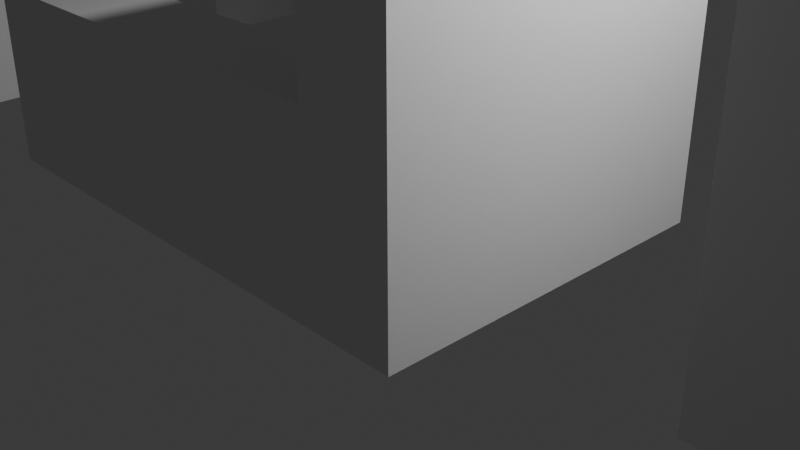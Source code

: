 # Source: YektaDemirci_Lab902.blend  (saved by Blender 4.0.36; exported with 4.5.12 LTS)
import bpy
from mathutils import Matrix  # noqa: F401  (used for matrix-valued properties, if any)

bpy.ops.wm.read_factory_settings(use_empty=True)
scene = bpy.context.scene
scene.name = 'Scene'

# ---- collections
col_collection = bpy.data.collections.new('Collection'); scene.collection.children.link(col_collection)

# ---- materials (node trees are filled in below, after node groups)
mat_material = bpy.data.materials.new('Material')
mat_material.alpha_threshold = 0.0
mat_material.use_transparent_shadow = False
mat_material.roughness = 0.5
mat_material.line_color = (0.0, 0.0, 0.0, 1.0)

# ---- material node trees
mat_material.use_nodes = True; mat_material.node_tree.nodes.clear()
_N = mat_material.node_tree.nodes; _L = mat_material.node_tree.links
n0 = _N.new('ShaderNodeOutputMaterial'); n0.name = 'Material Output'; n0.location = (300, 300)
n1 = _N.new('ShaderNodeBsdfPrincipled'); n1.name = 'Principled BSDF'; n1.location = (10, 300)
n1.inputs[3].default_value = 1.45
_L.new(n1.outputs[0], n0.inputs[0])
n0.is_active_output = True

# ---- world
world_world = bpy.data.worlds.new('World'); scene.world = world_world
world_world.use_nodes = True; world_world.node_tree.nodes.clear()
_N = world_world.node_tree.nodes; _L = world_world.node_tree.links
n0 = _N.new('ShaderNodeOutputWorld'); n0.name = 'World Output'; n0.location = (300, 300)
n1 = _N.new('ShaderNodeBackground'); n1.name = 'Background'; n1.location = (10, 300)
n1.inputs[0].default_value = (0.05088, 0.05088, 0.05088, 1.0)
_L.new(n1.outputs[0], n0.inputs[0])
n0.is_active_output = True
world_world.color = (0.05088, 0.05088, 0.05088)
world_world.use_sun_shadow = False
world_world.sun_shadow_jitter_overblur = 0.0

# ---- cameras
cam_camera = bpy.data.cameras.new('Camera')
cam_camera.clip_end = 100.0
cam_camera.ortho_scale = 7.314

# ---- lights
light_light = bpy.data.lights.new('Light', 'POINT')
light_light.transmission_factor = 0.0
light_light.use_soft_falloff = False
light_light.energy = 1000.0
light_light.shadow_soft_size = 0.1
light_light.shadow_maximum_resolution = 0.006
light_light.use_absolute_resolution = True

# ---- meshes
me_cube = bpy.data.meshes.new('Cube')
me_cube.from_pydata([(11.0, 2.0, 0.0), (15.0, 2.0, 1.0), (11.0, 4.0, 0.0), (15.0, 2.0, 0.0), (13.0, 2.0, 0.0), (15.0, 4.0, 0.0), (13.0, 4.0, 0.0), (15.0, 4.0, 1.0), (11.0, 2.0, 1.0), (11.0, 4.0, 1.0), (13.0, 4.0, 1.0), (13.0, 2.0, 1.0), (9.0, 4.0, 0.0), (9.0, 2.0, 0.0), (9.0, 4.0, 1.0), (9.0, 2.0, 1.0), (16.0, 2.0, 0.0), (16.0, 4.0, 0.0), (8.0, 4.0, 0.0), (8.0, 2.0, 0.0), (15.0, 2.0, -1.0), (15.0, 4.0, -1.0), (16.0, 2.0, -1.0), (16.0, 4.0, -1.0), (9.0, 4.0, -1.0), (9.0, 2.0, -1.0), (8.0, 4.0, -1.0), (8.0, 2.0, -1.0), (15.0, -1.0, 0.0), (16.0, 2.0, 0.5), (16.0, 4.0, 0.5), (8.0, 4.0, 0.5), (8.0, 2.0, 0.5), (11.0, 6.0, 0.0), (15.0, 6.0, 0.0), (13.0, 6.0, 0.0), (15.0, 6.0, 1.0), (11.0, 6.0, 1.0), (13.0, 6.0, 1.0), (9.0, 6.0, 0.0), (16.0, 6.0, 0.0), (8.0, 6.0, 0.0), (15.0, 6.0, -1.0), (16.0, 6.0, -1.0), (9.0, 6.0, -1.0), (8.0, 6.0, -1.0), (11.0, 6.0, 0.5), (13.0, 6.0, 0.5), (15.0, 6.0, 0.5), (9.0, 6.0, 0.5), (8.0, 6.0, 0.5), (9.0, -1.0, 0.0), (16.0, -1.0, 0.0), (8.0, -1.0, 0.0), (15.0, -1.0, 0.5), (9.0, -1.0, 0.5), (8.0, -1.0, 0.5), (15.0, -1.0, 1.0), (9.0, 6.0, 1.0), (9.0, -1.0, 1.0), (13.0, 2.0, 2.5), (12.5, 2.0, 3.0), (11.5, 2.0, 3.0), (11.0, 2.0, 2.5), (12.5, 4.0, 3.0), (13.0, 4.0, 2.5), (11.0, 4.0, 2.5), (11.5, 4.0, 3.0), (15.5, 6.0, 1.0), (16.0, 6.0, 0.5), (16.0, -1.0, 0.5), (15.5, -1.0, 1.0), (8.5, 6.0, 1.0), (8.5, -1.0, 1.0)], [(0, 8), (4, 11)], [(4, 6, 5, 3), (3, 5, 21, 20), (2, 6, 4, 0), (10, 11, 1, 7), (24, 26, 45, 44), (2, 0, 13, 12), (2, 12, 39, 33), (8, 9, 14, 15), (23, 21, 42, 43), (12, 13, 25, 24), (30, 17, 40, 69), (20, 21, 23, 22), (16, 3, 20, 22), (17, 16, 22, 23), (18, 31, 50, 41), (24, 25, 27, 26), (17, 23, 43, 40), (19, 18, 26, 27), (13, 19, 27, 25), (11, 10, 65, 60), (61, 64, 67, 62), (10, 9, 66, 67, 64, 65), (9, 8, 63, 66), (26, 18, 41, 45), (19, 32, 31, 18), (17, 30, 29, 16), (16, 29, 70, 52), (32, 19, 53, 56), (12, 24, 44, 39), (10, 7, 36, 38), (47, 38, 36, 48), (46, 37, 38, 47), (46, 33, 39, 49), (54, 48, 69, 70), (49, 39, 41, 50), (34, 40, 43, 42), (41, 39, 44, 45), (56, 55, 59, 73), (34, 48, 69, 40), (37, 46, 49, 58), (33, 46, 47, 35), (35, 47, 48, 34), (9, 10, 38, 37), (21, 5, 34, 42), (5, 6, 35, 34), (14, 9, 37, 58), (6, 2, 33, 35), (55, 49, 50, 56), (54, 28, 52, 70), (54, 48, 3, 28), (51, 55, 56, 53), (49, 55, 51, 13), (4, 3, 1, 11, 8, 15, 13, 0), (3, 16, 52, 28), (19, 13, 51, 53), (54, 70, 71, 57), (69, 48, 36, 68), (48, 54, 57, 36), (72, 73, 59, 58), (55, 49, 58, 59), (64, 61, 60, 65), (62, 67, 66, 63), (8, 11, 60, 61, 62, 63), (68, 71, 70, 69), (68, 36, 57, 71), (50, 56, 73, 72), (49, 50, 72, 58)])
_uv = me_cube.uv_layers.new(name='UVMap')
_uv.uv.foreach_set('vector', [0.375, 0.75, 0.375, 0.5, 0.375, 0.5, 0.375, 0.75, 0.375, 0.75, 0.375, 0.5, 0.375, 0.5, 0.375, 0.75, 0.125, 0.5, 0.375, 0.5, 0.375, 0.75, 0.125, 0.75, 0.5, 0.5, 0.5, 0.75, 0.5, 0.75, 0.5, 0.5, 0.125, 0.5, 0.125, 0.5, 0.125, 0.5, 0.125, 0.5, 0.125, 0.5, 0.125, 0.75, 0.125, 0.75, 0.125, 0.5, 0.125, 0.5, 0.125, 0.5, 0.125, 0.5, 0.125, 0.5, 0.5, 0.0, 0.5, 0.25, 0.5, 0.25, 0.5, 0.0, 0.375, 0.5, 0.375, 0.5, 0.375, 0.5, 0.375, 0.5, 0.125, 0.5, 0.125, 0.75, 0.125, 0.75, 0.125, 0.5, 0.4375, 0.5, 0.375, 0.5, 0.375, 0.5, 0.4375, 0.5, 0.375, 0.75, 0.375, 0.5, 0.375, 0.5, 0.375, 0.75, 0.375, 0.75, 0.375, 0.75, 0.375, 0.75, 0.375, 0.75, 0.375, 0.5, 0.375, 0.75, 0.375, 0.75, 0.375, 0.5, 0.375, 0.25, 0.4375, 0.25, 0.4375, 0.25, 0.375, 0.25, 0.125, 0.5, 0.125, 0.75, 0.125, 0.75, 0.125, 0.5, 0.375, 0.5, 0.375, 0.5, 0.375, 0.5, 0.375, 0.5, 0.375, 0.0, 0.375, 0.25, 0.375, 0.25, 0.375, 0.0, 0.375, 1.0, 0.375, 1.0, 0.375, 1.0, 0.375, 1.0, 0.5, 0.75, 0.5, 0.5, 0.5, 0.5, 0.5, 0.75, 0.5, 0.5625, 0.5, 0.4375, 0.5, 0.3125, 0.5, 0.1875, 0.5, 0.5, 0.5, 0.25, 0.5, 0.25, 0.5, 0.3125, 0.5, 0.4375, 0.5, 0.5, 0.5, 0.25, 0.5, 0.0, 0.5, 0.0, 0.5, 0.25, 0.375, 0.25, 0.375, 0.25, 0.375, 0.25, 0.375, 0.25, 0.375, 0.0, 0.4375, 0.0, 0.4375, 0.25, 0.375, 0.25, 0.375, 0.5, 0.4375, 0.5, 0.4375, 0.75, 0.375, 0.75, 0.375, 0.75, 0.4375, 0.75, 0.4375, 0.75, 0.375, 0.75, 0.4375, 0.0, 0.375, 0.0, 0.375, 0.0, 0.4375, 0.0, 0.125, 0.5, 0.125, 0.5, 0.125, 0.5, 0.125, 0.5, 0.5, 0.5, 0.5, 0.5, 0.5, 0.5, 0.5, 0.5, 0.4375, 0.5, 0.5, 0.5, 0.5, 0.5, 0.4375, 0.5, 0.4375, 0.25, 0.5, 0.25, 0.5, 0.5, 0.4375, 0.5, 0.4375, 0.25, 0.375, 0.25, 0.375, 0.25, 0.4375, 0.25, 0.4375, 0.75, 0.4375, 0.5, 0.0, 0.0, 0.0, 0.0, 0.4375, 0.25, 0.375, 0.25, 0.375, 0.25, 0.4375, 0.25, 0.375, 0.5, 0.375, 0.5, 0.375, 0.5, 0.375, 0.5, 0.375, 0.25, 0.375, 0.25, 0.375, 0.25, 0.375, 0.25, 0.4375, 1.0, 0.4375, 1.0, 0.4375, 1.0, 0.4375, 1.0, 0.375, 0.5, 0.4375, 0.5, 0.4375, 0.5, 0.375, 0.5, 0.5, 0.25, 0.4375, 0.25, 0.4375, 0.25, 0.5, 0.25, 0.375, 0.25, 0.4375, 0.25, 0.4375, 0.5, 0.375, 0.5, 0.375, 0.5, 0.4375, 0.5, 0.4375, 0.5, 0.375, 0.5, 0.5, 0.25, 0.5, 0.5, 0.5, 0.5, 0.5, 0.25, 0.375, 0.5, 0.375, 0.5, 0.375, 0.5, 0.375, 0.5, 0.375, 0.5, 0.375, 0.5, 0.375, 0.5, 0.375, 0.5, 0.5, 0.25, 0.5, 0.25, 0.5, 0.25, 0.5, 0.25, 0.375, 0.5, 0.125, 0.5, 0.125, 0.5, 0.375, 0.5, 0.4375, 1.0, 0.4375, 0.25, 0.4375, 0.25, 0.4375, 1.0, 0.4375, 0.75, 0.375, 0.75, 0.375, 0.75, 0.4375, 0.75, 0.4375, 0.75, 0.4375, 0.5, 0.375, 0.75, 0.375, 0.75, 0.375, 1.0, 0.4375, 1.0, 0.4375, 1.0, 0.375, 1.0, 0.4375, 0.25, 0.4375, 1.0, 0.375, 1.0, 0.375, 1.0, 0.375, 0.75, 0.375, 0.75, 0.5, 0.75, 0.5, 0.75, 0.5, 0.0, 0.5, 0.0, 0.125, 0.75, 0.125, 0.75, 0.375, 0.75, 0.375, 0.75, 0.375, 0.75, 0.375, 0.75, 0.375, 1.0, 0.375, 1.0, 0.375, 1.0, 0.375, 1.0, 0.4375, 0.75, 0.4375, 0.75, 0.4375, 0.75, 0.4375, 0.75, 0.4375, 0.5, 0.4375, 0.5, 0.4375, 0.5, 0.4375, 0.5, 0.4375, 0.5, 0.4375, 0.75, 0.4375, 0.75, 0.4375, 0.5, 0.4375, 0.25, 0.4375, 1.0, 0.4375, 1.0, 0.4375, 0.25, 0.4375, 1.0, 0.4375, 0.25, 0.4375, 0.25, 0.4375, 1.0, 0.5, 0.4375, 0.5, 0.5625, 0.5, 0.75, 0.5, 0.5, 0.5, 0.1875, 0.5, 0.3125, 0.5, 0.25, 0.5, 0.0, 0.5, 1.0, 0.5, 0.75, 0.5, 0.75, 0.5, 0.8125, 0.5, 0.9375, 0.5, 1.0, 0.4375, 0.5, 0.4375, 0.75, 0.4375, 0.75, 0.4375, 0.5, 0.4375, 0.5, 0.4375, 0.5, 0.4375, 0.75, 0.4375, 0.75, 0.4375, 0.25, 0.4375, 1.0, 0.4375, 1.0, 0.4375, 0.25, 0.4375, 0.25, 0.4375, 0.25, 0.4375, 0.25, 0.4375, 0.25])
me_cube.materials.append(mat_material)
me_cube.use_mirror_vertex_groups = False
me_cube.update()
me_cube_002 = bpy.data.meshes.new('Cube.002')
me_cube_002.from_pydata([(-1.0, -1.0, -1.0), (-1.0, -1.0, 1.0), (-1.0, 1.0, -1.0), (-1.0, 1.0, 1.0), (1.0, -1.0, -1.0), (1.0, -1.0, 1.0), (1.0, 1.0, -1.0), (1.0, 1.0, 1.0), (-1.0, -2.0, -1.0), (-1.0, -2.0, 1.0), (1.0, -2.0, 1.0), (1.0, -2.0, -1.0), (-1.0, 4.0, 1.0), (-1.0, 4.0, -1.0), (1.0, 4.0, -1.0), (1.0, 4.0, 1.0), (1.0, -1.0, 3.0), (-1.0, -1.0, 3.0), (1.0, -2.0, 3.0), (-1.0, -2.0, 3.0), (1.0, -1.0, 4.0), (-1.0, -1.0, 4.0), (1.0, -2.0, 4.0), (-1.0, -2.0, 4.0), (-2.0, 1.0, -1.0), (-2.0, -1.0, -1.0), (-2.0, -1.0, 1.0), (-2.0, 1.0, 1.0), (-2.0, -2.0, -1.0), (-2.0, -2.0, 1.0), (-2.0, 4.0, 1.0), (-2.0, 4.0, -1.0), (-2.0, -1.0, 3.0), (-2.0, -2.0, 3.0), (-2.0, -1.0, 4.0), (-2.0, -2.0, 4.0), (2.0, 1.0, 1.0), (2.0, 1.0, -1.0), (2.0, -1.0, -1.0), (2.0, -1.0, 1.0), (2.0, -2.0, 1.0), (2.0, -2.0, -1.0), (2.0, 4.0, 1.0), (2.0, 4.0, -1.0), (2.0, -2.0, 3.0), (2.0, -1.0, 3.0), (2.0, -2.0, 4.0), (2.0, -1.0, 4.0)], [], [(3, 12, 30, 27), (6, 7, 15, 14), (18, 10, 40, 44), (5, 1, 17, 16), (2, 6, 4, 0), (7, 3, 1, 5), (11, 10, 9, 8), (4, 6, 37, 38), (19, 23, 35, 33), (0, 4, 11, 8), (12, 3, 2, 13), (23, 21, 34, 35), (15, 7, 36, 42), (6, 2, 3, 7), (22, 18, 44, 46), (2, 0, 25, 24), (6, 14, 43, 37), (9, 10, 18, 19), (16, 18, 22, 20), (19, 17, 21, 23), (9, 19, 33, 29), (17, 19, 18, 16), (25, 26, 27, 24), (26, 25, 28, 29), (24, 27, 30, 31), (26, 29, 33, 32), (32, 33, 35, 34), (17, 1, 26, 32), (8, 9, 29, 28), (1, 3, 27, 26), (0, 8, 28, 25), (21, 17, 32, 34), (13, 2, 24, 31), (12, 13, 31, 30), (37, 36, 39, 38), (38, 39, 40, 41), (36, 37, 43, 42), (44, 45, 47, 46), (40, 39, 45, 44), (11, 4, 38, 41), (7, 5, 39, 36), (20, 22, 46, 47), (5, 16, 45, 39), (16, 20, 47, 45), (14, 15, 42, 43), (10, 11, 41, 40)])
_uv = me_cube_002.uv_layers.new(name='UVMap')
_uv.uv.foreach_set('vector', [0.875, 0.5, 0.875, 0.5, 0.875, 0.5, 0.875, 0.5, 0.375, 0.5, 0.625, 0.5, 0.625, 0.5, 0.375, 0.5, 0.625, 0.75, 0.625, 0.75, 0.625, 0.75, 0.625, 0.75, 0.625, 0.75, 0.875, 0.75, 0.875, 0.75, 0.625, 0.75, 0.125, 0.5, 0.375, 0.5, 0.375, 0.75, 0.125, 0.75, 0.625, 0.5, 0.875, 0.5, 0.875, 0.75, 0.625, 0.75, 0.375, 0.75, 0.625, 0.75, 0.625, 1.0, 0.375, 1.0, 0.375, 0.75, 0.375, 0.5, 0.375, 0.5, 0.375, 0.75, 0.625, 1.0, 0.625, 1.0, 0.625, 1.0, 0.625, 1.0, 0.125, 0.75, 0.375, 0.75, 0.375, 0.75, 0.125, 0.75, 0.875, 0.5, 0.875, 0.5, 0.125, 0.5, 0.125, 0.5, 0.875, 0.75, 0.875, 0.75, 0.875, 0.75, 0.875, 0.75, 0.625, 0.5, 0.625, 0.5, 0.625, 0.5, 0.625, 0.5, 0.375, 0.5, 0.125, 0.5, 0.875, 0.5, 0.625, 0.5, 0.625, 0.75, 0.625, 0.75, 0.625, 0.75, 0.625, 0.75, 0.125, 0.5, 0.125, 0.75, 0.125, 0.75, 0.125, 0.5, 0.375, 0.5, 0.375, 0.5, 0.375, 0.5, 0.375, 0.5, 0.625, 1.0, 0.625, 0.75, 0.625, 0.75, 0.625, 1.0, 0.625, 0.75, 0.625, 0.75, 0.625, 0.75, 0.625, 0.75, 0.625, 1.0, 0.875, 0.75, 0.875, 0.75, 0.625, 1.0, 0.625, 1.0, 0.625, 1.0, 0.625, 1.0, 0.625, 1.0, 0.875, 0.75, 0.625, 1.0, 0.625, 0.75, 0.625, 0.75, 0.375, 0.0, 0.625, 0.0, 0.625, 0.25, 0.375, 0.25, 0.625, 0.0, 0.375, 0.0, 0.375, 0.0, 0.625, 0.0, 0.375, 0.25, 0.625, 0.25, 0.625, 0.25, 0.375, 0.25, 0.625, 0.0, 0.625, 0.0, 0.625, 0.0, 0.625, 0.0, 0.625, 0.0, 0.625, 0.0, 0.625, 0.0, 0.625, 0.0, 0.875, 0.75, 0.875, 0.75, 0.875, 0.75, 0.875, 0.75, 0.375, 1.0, 0.625, 1.0, 0.625, 1.0, 0.375, 1.0, 0.875, 0.75, 0.875, 0.5, 0.875, 0.5, 0.875, 0.75, 0.125, 0.75, 0.125, 0.75, 0.125, 0.75, 0.125, 0.75, 0.875, 0.75, 0.875, 0.75, 0.875, 0.75, 0.875, 0.75, 0.125, 0.5, 0.125, 0.5, 0.125, 0.5, 0.125, 0.5, 0.625, 0.25, 0.375, 0.25, 0.375, 0.25, 0.625, 0.25, 0.375, 0.5, 0.625, 0.5, 0.625, 0.75, 0.375, 0.75, 0.375, 0.75, 0.625, 0.75, 0.625, 0.75, 0.375, 0.75, 0.625, 0.5, 0.375, 0.5, 0.375, 0.5, 0.625, 0.5, 0.625, 0.75, 0.625, 0.75, 0.625, 0.75, 0.625, 0.75, 0.625, 0.75, 0.625, 0.75, 0.625, 0.75, 0.625, 0.75, 0.375, 0.75, 0.375, 0.75, 0.375, 0.75, 0.375, 0.75, 0.625, 0.5, 0.625, 0.75, 0.625, 0.75, 0.625, 0.5, 0.625, 0.75, 0.625, 0.75, 0.625, 0.75, 0.625, 0.75, 0.625, 0.75, 0.625, 0.75, 0.625, 0.75, 0.625, 0.75, 0.625, 0.75, 0.625, 0.75, 0.625, 0.75, 0.625, 0.75, 0.375, 0.5, 0.625, 0.5, 0.625, 0.5, 0.375, 0.5, 0.625, 0.75, 0.375, 0.75, 0.375, 0.75, 0.625, 0.75])
me_cube_002.update()
me_cube_003 = bpy.data.meshes.new('Cube.003')
me_cube_003.from_pydata([(-1.0, -1.0, -1.0), (-5.0, -1.0, 0.0), (-1.0, 1.0, -1.0), (-5.0, 1.0, 0.0), (1.0, -1.0, -1.0), (-5.0, -1.0, -1.0), (1.0, 1.0, -1.0), (-5.0, 1.0, -1.0), (-0.5, -0.5, 0.0), (-0.5, 0.5, 0.0), (0.5, 0.5, 0.0), (0.5, -0.5, 0.0), (5.0, 1.0, 0.0), (5.0, 1.0, -1.0), (5.0, -1.0, -1.0), (5.0, -1.0, 0.0), (-5.5, -0.5, 3.0), (-5.5, 0.5, 3.0), (5.5, 0.5, 3.0), (5.5, -0.5, 3.0), (-1.0, 1.0, 0.0), (1.0, 1.0, 0.0), (5.0, 1.0, 3.0), (5.0, -1.0, 3.0), (-7.0, 1.0, -1.0), (-7.0, -1.0, -1.0), (-6.5, -0.5, 3.0), (-6.5, 0.5, 3.0), (7.0, 1.0, -1.0), (6.5, 0.5, 3.0), (7.0, -1.0, -1.0), (6.5, -0.5, 3.0), (-7.0, -1.0, 3.0), (-7.0, 1.0, 3.0), (-5.0, 1.0, 3.0), (-5.0, -1.0, 3.0), (-5.5, -0.5, 4.0), (-5.5, 0.5, 4.0), (-6.5, -0.5, 4.0), (-6.5, 0.5, 4.0), (7.0, 1.0, 3.0), (7.0, -1.0, 3.0), (5.5, 0.5, 5.0), (5.5, -0.5, 5.0), (6.5, 0.5, 5.0), (6.5, -0.5, 5.0), (1.0, -1.0, 0.0), (-1.0, -1.0, 0.0), (0.5, -0.5, 1.0), (-0.5, -0.5, 1.0), (0.5, 0.5, 1.0), (-0.5, 0.5, 1.0)], [(5, 1), (3, 7), (12, 13), (15, 14), (34, 3), (35, 1), (15, 23), (12, 22)], [(2, 0, 5, 7), (2, 6, 4, 0), (4, 46, 47, 0), (4, 6, 13, 14), (2, 20, 21, 6), (34, 7, 24, 33), (46, 4, 14, 23), (6, 21, 22, 13), (0, 47, 35, 5), (7, 34, 20, 2), (29, 18, 42, 44), (47, 20, 34, 35), (21, 46, 23, 22), (9, 8, 49, 51), (24, 25, 32, 33), (7, 5, 25, 24), (17, 27, 39, 37), (5, 35, 32, 25), (40, 41, 30, 28), (23, 14, 30, 41), (14, 13, 28, 30), (13, 22, 40, 28), (17, 16, 35, 34), (26, 27, 33, 32), (27, 17, 34, 33), (16, 26, 32, 35), (36, 37, 39, 38), (16, 17, 37, 36), (26, 16, 36, 38), (27, 26, 38, 39), (19, 18, 22, 23), (29, 31, 41, 40), (31, 19, 23, 41), (18, 29, 40, 22), (42, 43, 45, 44), (31, 29, 44, 45), (19, 31, 45, 43), (18, 19, 43, 42), (11, 8, 47, 46), (10, 11, 46, 21), (9, 10, 21, 20), (8, 9, 20, 47), (48, 50, 51, 49), (11, 10, 50, 48), (10, 9, 51, 50), (8, 11, 48, 49)])
_uv = me_cube_003.uv_layers.new(name='UVMap')
_uv.uv.foreach_set('vector', [0.125, 0.5, 0.125, 0.75, 0.125, 0.75, 0.125, 0.5, 0.125, 0.5, 0.375, 0.5, 0.375, 0.75, 0.125, 0.75, 0.375, 0.75, 0.5, 0.75, 0.5, 1.0, 0.375, 1.0, 0.375, 0.75, 0.375, 0.5, 0.375, 0.5, 0.375, 0.75, 0.375, 0.25, 0.5, 0.25, 0.5, 0.5, 0.375, 0.5, 0.0, 0.0, 0.0, 0.0, 0.0, 0.0, 0.0, 0.0, 0.5, 0.75, 0.375, 0.75, 0.375, 0.75, 0.5, 0.75, 0.375, 0.5, 0.5, 0.5, 0.5, 0.5, 0.375, 0.5, 0.125, 0.75, 0.5, 0.0, 0.5, 0.0, 0.125, 0.75, 0.125, 0.5, 0.5, 0.25, 0.5, 0.25, 0.125, 0.5, 0.5, 0.5625, 0.5, 0.5625, 0.5, 0.5625, 0.5, 0.5625, 0.5, 0.0, 0.5, 0.25, 0.5, 0.25, 0.5, 0.0, 0.5, 0.5, 0.5, 0.75, 0.5, 0.75, 0.5, 0.5, 0.5, 0.2865, 0.5, 0.2135, 0.5, 0.2135, 0.5, 0.2865, 0.125, 0.5, 0.125, 0.75, 0.5, 0.0, 0.5, 0.25, 0.125, 0.5, 0.125, 0.75, 0.125, 0.75, 0.125, 0.5, 0.5, 0.1875, 0.5, 0.1875, 0.5, 0.1875, 0.5, 0.1875, 0.0, 0.0, 0.0, 0.0, 0.0, 0.0, 0.0, 0.0, 0.5, 0.5, 0.5, 0.75, 0.375, 0.75, 0.375, 0.5, 0.0, 0.0, 0.0, 0.0, 0.0, 0.0, 0.0, 0.0, 0.375, 0.75, 0.375, 0.5, 0.375, 0.5, 0.375, 0.75, 0.0, 0.0, 0.0, 0.0, 0.0, 0.0, 0.0, 0.0, 0.5, 0.1875, 0.5, 0.0625, 0.5, 0.0, 0.5, 0.25, 0.5, 0.0625, 0.5, 0.1875, 0.5, 0.25, 0.5, 0.0, 0.5, 0.1875, 0.5, 0.1875, 0.5, 0.25, 0.5, 0.25, 0.5, 0.0625, 0.5, 0.0625, 0.5, 0.0, 0.5, 0.0, 0.5, 0.0625, 0.5, 0.1875, 0.5, 0.1875, 0.5, 0.0625, 0.5, 0.0625, 0.5, 0.1875, 0.5, 0.1875, 0.5, 0.0625, 0.5, 0.0625, 0.5, 0.0625, 0.5, 0.0625, 0.5, 0.0625, 0.5, 0.1875, 0.5, 0.0625, 0.5, 0.0625, 0.5, 0.1875, 0.5, 0.6875, 0.5, 0.5625, 0.5, 0.5, 0.5, 0.75, 0.5, 0.5625, 0.5, 0.6875, 0.5, 0.75, 0.5, 0.5, 0.5, 0.6875, 0.5, 0.6875, 0.5, 0.75, 0.5, 0.75, 0.5, 0.5625, 0.5, 0.5625, 0.5, 0.5, 0.5, 0.5, 0.5, 0.5625, 0.5, 0.6875, 0.5, 0.6875, 0.5, 0.5625, 0.5, 0.6875, 0.5, 0.5625, 0.5, 0.5625, 0.5, 0.6875, 0.5, 0.6875, 0.5, 0.6875, 0.5, 0.6875, 0.5, 0.6875, 0.5, 0.5625, 0.5, 0.6875, 0.5, 0.6875, 0.5, 0.5625, 0.5, 0.5365, 0.5, 0.2135, 0.5, 0.0, 0.5, 0.75, 0.5, 0.4635, 0.5, 0.5365, 0.5, 0.75, 0.5, 0.5, 0.5, 0.2865, 0.5, 0.4635, 0.5, 0.5, 0.5, 0.25, 0.5, 0.2135, 0.5, 0.2865, 0.5, 0.25, 0.5, 0.0, 0.5, 0.5365, 0.5, 0.4635, 0.5, 0.2865, 0.5, 0.2135, 0.5, 0.5365, 0.5, 0.4635, 0.5, 0.4635, 0.5, 0.5365, 0.5, 0.4635, 0.5, 0.2865, 0.5, 0.2865, 0.5, 0.4635, 0.5, 0.2135, 0.5, 0.5365, 0.5, 0.5365, 0.5, 0.2135])
me_cube_003.update()
me_cube_005 = bpy.data.meshes.new('Cube.005')
me_cube_005.from_pydata([(-1.996, -1.0, -1.005), (-1.996, 2.007, -1.005), (1.996, -1.0, -0.995), (1.996, 2.0, -0.995), (-0.5958, 1.0, -0.5525), (0.5458, 1.0, -0.5475), (0.5458, -1.788e-07, -0.5475), (-0.5958, -1.788e-07, -0.5525), (-1.996, -1.0, -0.555), (-1.996, 2.0, -0.555), (1.996, 2.0, -0.545), (1.996, -1.0, -0.545), (-0.6039, 1.0, 1.307), (0.5377, 1.0, 1.312), (0.5377, -1.796e-07, 1.312), (-0.6039, -1.796e-07, 1.307), (-0.6099, 1.0, 2.677), (0.5317, 1.0, 2.682), (0.5317, -1.804e-07, 2.682), (-0.6099, -1.804e-07, 2.677), (-0.6039, 2.0, 1.307), (0.5377, 2.0, 1.312), (-0.6099, 2.0, 2.677), (0.5317, 2.0, 2.682), (-3.006, 2.0, 1.297), (-3.012, 2.0, 2.667), (3.008, 2.0, 1.323), (3.002, 2.0, 2.693), (-2.602, 3.0, 0.3987), (2.612, 3.0, 0.4215), (-2.616, 3.0, 3.599), (2.598, 3.0, 3.622), (2.74, 3.0, 3.76), (2.762, 3.0, 0.2724), (-3.002, 2.0, 0.397), (-2.601, 2.0, -0.001251), (-2.971, 2.0, 0.2441), (-2.884, 2.0, 0.1147), (-2.754, 2.0, 0.02853), (2.613, 2.0, 0.02154), (3.012, 2.0, 0.4233), (2.766, 2.0, 0.05265), (2.896, 2.0, 0.1399), (2.982, 2.0, 0.2701), (-2.618, 2.0, 3.999), (-3.016, 2.0, 3.597), (-2.771, 2.0, 3.968), (-2.9, 2.0, 3.88), (-2.987, 2.0, 3.75), (2.998, 2.0, 3.623), (2.596, 2.0, 4.021), (2.966, 2.0, 3.776), (2.879, 2.0, 3.906), (2.749, 2.0, 3.992), (-2.601, 3.0, -0.001251), (-3.002, 3.0, 0.397), (-2.731, 3.0, 0.2678), (-2.754, 3.0, 0.02853), (-2.884, 3.0, 0.1147), (-2.971, 3.0, 0.2441), (-3.016, 3.0, 3.597), (-2.618, 3.0, 3.999), (-2.767, 3.0, 3.738), (-2.987, 3.0, 3.75), (-2.9, 3.0, 3.88), (-2.771, 3.0, 3.968), (3.012, 3.0, 0.4233), (2.613, 3.0, 0.02154), (2.982, 3.0, 0.2701), (2.896, 3.0, 0.1399), (2.766, 3.0, 0.05265), (2.596, 3.0, 4.021), (2.998, 3.0, 3.623), (2.749, 3.0, 3.992), (2.879, 3.0, 3.906), (2.966, 3.0, 3.776)], [(25, 24), (26, 27), (34, 25), (34, 24), (40, 26), (40, 27), (45, 25), (49, 27)], [(1, 3, 2, 0), (5, 4, 12, 13), (0, 8, 9, 1), (1, 9, 10, 3), (3, 10, 11, 2), (2, 11, 8, 0), (7, 4, 9, 8), (4, 5, 10, 9), (5, 6, 11, 10), (6, 7, 8, 11), (14, 13, 17, 18), (6, 5, 13, 14), (4, 7, 15, 12), (7, 6, 14, 15), (19, 18, 17, 16), (12, 15, 19, 16), (15, 14, 18, 19), (16, 17, 23, 22), (13, 12, 20, 21), (17, 13, 21, 23), (12, 16, 22, 20), (60, 55, 34, 45), (72, 49, 40, 66), (71, 61, 44, 50), (30, 28, 56, 55, 60, 62), (30, 31, 29, 28), (67, 39, 35, 54), (28, 29, 33, 67, 54, 56), (31, 30, 62, 61, 71, 32), (29, 31, 32, 72, 66, 33), (54, 57, 56), (57, 58, 56), (58, 59, 56), (59, 55, 56), (60, 63, 62), (63, 64, 62), (64, 65, 62), (65, 61, 62), (66, 68, 33), (68, 69, 33), (69, 70, 33), (70, 67, 33), (71, 73, 32), (73, 74, 32), (74, 75, 32), (75, 72, 32), (34, 55, 59, 36), (36, 59, 58, 37), (37, 58, 57, 38), (38, 57, 54, 35), (39, 67, 70, 41), (41, 70, 69, 42), (42, 69, 68, 43), (43, 68, 66, 40), (44, 61, 65, 46), (46, 65, 64, 47), (47, 64, 63, 48), (48, 63, 60, 45), (71, 50, 53, 73), (73, 53, 52, 74), (74, 52, 51, 75), (75, 51, 49, 72), (44, 46, 47, 48, 45, 34, 36, 37, 38, 35, 39, 41, 42, 43, 40, 49, 51, 52, 53, 50)])
_uv = me_cube_005.uv_layers.new(name='UVMap')
_uv.uv.foreach_set('vector', [0.125, 0.5, 0.375, 0.5, 0.375, 0.75, 0.125, 0.75, 0.4375, 0.5662, 0.4375, 0.5171, 0.4375, 0.5171, 0.4375, 0.5662, 0.375, 0.0, 0.4375, 0.0, 0.4375, 0.25, 0.375, 0.25, 0.375, 0.25, 0.4375, 0.25, 0.4375, 0.5, 0.375, 0.5, 0.375, 0.5, 0.4375, 0.5, 0.4375, 0.75, 0.375, 0.75, 0.375, 0.75, 0.4375, 0.75, 0.4375, 1.0, 0.375, 1.0, 0.4375, 0.7329, 0.4375, 0.5171, 0.4375, 0.25, 0.4375, 1.0, 0.4375, 0.5171, 0.4375, 0.5662, 0.4375, 0.5, 0.4375, 0.25, 0.4375, 0.5662, 0.4375, 0.6838, 0.4375, 0.75, 0.4375, 0.5, 0.4375, 0.6838, 0.4375, 0.7329, 0.4375, 1.0, 0.4375, 0.75, 0.4375, 0.6838, 0.4375, 0.5662, 0.4375, 0.5662, 0.4375, 0.6838, 0.4375, 0.6838, 0.4375, 0.5662, 0.4375, 0.5662, 0.4375, 0.6838, 0.4375, 0.5171, 0.4375, 0.7329, 0.4375, 0.7329, 0.4375, 0.5171, 0.4375, 0.7329, 0.4375, 0.6838, 0.4375, 0.6838, 0.4375, 0.7329, 0.4375, 0.7329, 0.4375, 0.6838, 0.4375, 0.5662, 0.4375, 0.5171, 0.4375, 0.5171, 0.4375, 0.7329, 0.4375, 0.7329, 0.4375, 0.5171, 0.4375, 0.7329, 0.4375, 0.6838, 0.4375, 0.6838, 0.4375, 0.7329, 0.4375, 0.5171, 0.4375, 0.5662, 0.4375, 0.5662, 0.4375, 0.5171, 0.4375, 0.5662, 0.4375, 0.5171, 0.4375, 0.5171, 0.4375, 0.5662, 0.4375, 0.5662, 0.4375, 0.5662, 0.4375, 0.5662, 0.4375, 0.5662, 0.4375, 0.5171, 0.4375, 0.5171, 0.4375, 0.5171, 0.4375, 0.5171, 0.4375, 0.5171, 0.4375, 0.5171, 0.4375, 0.5171, 0.4375, 0.5171, 0.4375, 0.5662, 0.4375, 0.5662, 0.4375, 0.5662, 0.4375, 0.5662, 0.4375, 0.563, 0.4375, 0.5204, 0.4375, 0.5204, 0.4375, 0.563, 0.4375, 0.5204, 0.4375, 0.5204, 0.4375, 0.5187, 0.4375, 0.5171, 0.4375, 0.5171, 0.4375, 0.5187, 0.4375, 0.5204, 0.4375, 0.563, 0.4375, 0.563, 0.4375, 0.5204, 0.4375, 0.563, 0.4375, 0.563, 0.4375, 0.5204, 0.4375, 0.5204, 0.4375, 0.5204, 0.4375, 0.563, 0.4375, 0.5646, 0.4375, 0.563, 0.4375, 0.5204, 0.4375, 0.5187, 0.4375, 0.563, 0.4375, 0.5204, 0.4375, 0.5187, 0.4375, 0.5204, 0.4375, 0.563, 0.4375, 0.5646, 0.4375, 0.563, 0.4375, 0.563, 0.4375, 0.5646, 0.4375, 0.5662, 0.4375, 0.5662, 0.4375, 0.5646, 0.4375, 0.5204, 0.4375, 0.5191, 0.4375, 0.5187, 0.4375, 0.5191, 0.4375, 0.5181, 0.4375, 0.5187, 0.4375, 0.5181, 0.4375, 0.5174, 0.4375, 0.5187, 0.4375, 0.5174, 0.4375, 0.5171, 0.4375, 0.5187, 0.4375, 0.5171, 0.4375, 0.5171, 0.4375, 0.5187, 0.4375, 0.5171, 0.4375, 0.5171, 0.4375, 0.5187, 0.4375, 0.5171, 0.4375, 0.5171, 0.4375, 0.5187, 0.4375, 0.5171, 0.4375, 0.5171, 0.4375, 0.5187, 0.4375, 0.5662, 0.4375, 0.5662, 0.4375, 0.5646, 0.4375, 0.5662, 0.4375, 0.5662, 0.4375, 0.5646, 0.4375, 0.5662, 0.4375, 0.5662, 0.4375, 0.5646, 0.4375, 0.5662, 0.4375, 0.5662, 0.4375, 0.5646, 0.4375, 0.563, 0.4375, 0.5642, 0.4375, 0.5646, 0.4375, 0.5642, 0.4375, 0.5653, 0.4375, 0.5646, 0.4375, 0.5653, 0.4375, 0.566, 0.4375, 0.5646, 0.4375, 0.566, 0.4375, 0.5662, 0.4375, 0.5646, 0.4375, 0.5171, 0.4375, 0.5171, 0.4375, 0.5171, 0.4375, 0.5172, 0.4375, 0.5172, 0.4375, 0.5171, 0.4375, 0.5171, 0.4375, 0.5174, 0.4375, 0.5174, 0.4375, 0.5171, 0.4375, 0.5191, 0.4375, 0.5191, 0.4375, 0.5191, 0.4375, 0.5191, 0.4375, 0.5204, 0.4375, 0.5204, 0.4375, 0.563, 0.4375, 0.563, 0.4375, 0.5642, 0.4375, 0.5642, 0.4375, 0.5642, 0.4375, 0.5642, 0.4375, 0.5662, 0.4375, 0.5659, 0.4375, 0.5659, 0.4375, 0.5662, 0.4375, 0.5662, 0.4375, 0.5661, 0.4375, 0.5661, 0.4375, 0.5662, 0.4375, 0.5662, 0.4375, 0.5662, 0.4375, 0.5204, 0.4375, 0.5204, 0.4375, 0.5191, 0.4375, 0.5191, 0.4375, 0.5191, 0.4375, 0.5191, 0.4375, 0.5171, 0.4375, 0.5174, 0.4375, 0.5174, 0.4375, 0.5171, 0.4375, 0.5171, 0.4375, 0.5172, 0.4375, 0.5172, 0.4375, 0.5171, 0.4375, 0.5171, 0.4375, 0.5171, 0.4375, 0.563, 0.4375, 0.563, 0.4375, 0.5642, 0.4375, 0.5642, 0.4375, 0.5642, 0.4375, 0.5642, 0.4375, 0.5659, 0.4375, 0.5662, 0.4375, 0.5662, 0.4375, 0.5659, 0.4375, 0.5661, 0.4375, 0.5662, 0.4375, 0.5662, 0.4375, 0.5661, 0.4375, 0.5662, 0.4375, 0.5662, 0.4375, 0.5204, 0.4375, 0.5191, 0.4375, 0.5174, 0.4375, 0.5172, 0.4375, 0.5171, 0.4375, 0.5171, 0.4375, 0.5172, 0.4375, 0.5174, 0.4375, 0.5191, 0.4375, 0.5204, 0.4375, 0.563, 0.4375, 0.5642, 0.4375, 0.5659, 0.4375, 0.5661, 0.4375, 0.5662, 0.4375, 0.5662, 0.4375, 0.5661, 0.4375, 0.5659, 0.4375, 0.5642, 0.4375, 0.563])
me_cube_005.update()
me_cylinder = bpy.data.meshes.new('Cylinder')
me_cylinder.from_pydata([], [], [])
_uv = me_cylinder.uv_layers.new(name='UVMap')
_uv.uv.foreach_set('vector', [])
me_cylinder.update()
me_cylinder_001 = bpy.data.meshes.new('Cylinder.001')
me_cylinder_001.from_pydata([(-1.097e-05, 0.7, -1.041), (-1.097e-05, 0.7774, 0.9591), (0.1366, 0.6865, -1.041), (0.1517, 0.7625, 0.9591), (0.2679, 0.6467, -1.041), (0.2975, 0.7183, 0.9591), (0.3889, 0.582, -1.041), (0.4319, 0.6464, 0.9591), (0.495, 0.495, -1.041), (0.5497, 0.5497, 0.9591), (0.582, 0.3889, -1.041), (0.6464, 0.4319, 0.9591), (0.6467, 0.2679, -1.041), (0.7183, 0.2975, 0.9591), (0.6865, 0.1366, -1.041), (0.7625, 0.1517, 0.9591), (0.7, -2.471e-09, -1.041), (0.7774, -3.029e-09, 0.9591), (0.6865, -0.1366, -1.041), (0.7625, -0.1517, 0.9591), (0.6467, -0.2679, -1.041), (0.7183, -0.2975, 0.9591), (0.582, -0.3889, -1.041), (0.6464, -0.4319, 0.9591), (0.495, -0.495, -1.041), (0.5497, -0.5497, 0.9591), (0.3889, -0.582, -1.041), (0.4319, -0.6464, 0.9591), (0.2679, -0.6467, -1.041), (0.2975, -0.7183, 0.9591), (0.1366, -0.6865, -1.041), (0.1517, -0.7625, 0.9591), (-1.097e-05, -0.7, -1.041), (-1.097e-05, -0.7774, 0.9591), (-0.1366, -0.6865, -1.041), (-0.1517, -0.7625, 0.9591), (-0.2679, -0.6467, -1.041), (-0.2975, -0.7183, 0.9591), (-0.3889, -0.582, -1.041), (-0.4319, -0.6464, 0.9591), (-0.495, -0.495, -1.041), (-0.5497, -0.5497, 0.9591), (-0.582, -0.3889, -1.041), (-0.6464, -0.4319, 0.9591), (-0.6467, -0.2679, -1.041), (-0.7183, -0.2975, 0.9591), (-0.6866, -0.1366, -1.041), (-0.7625, -0.1517, 0.9591), (-0.7, -2.471e-09, -1.041), (-0.7775, -3.029e-09, 0.9591), (-0.6866, 0.1366, -1.041), (-0.7625, 0.1517, 0.9591), (-0.6467, 0.2679, -1.041), (-0.7183, 0.2975, 0.9591), (-0.582, 0.3889, -1.041), (-0.6464, 0.4319, 0.9591), (-0.495, 0.495, -1.041), (-0.5497, 0.5497, 0.9591), (-0.3889, 0.582, -1.041), (-0.4319, 0.6464, 0.9591), (-0.2679, 0.6467, -1.041), (-0.2975, 0.7183, 0.9591), (-0.1366, 0.6865, -1.041), (-0.1517, 0.7625, 0.9591), (0.1951, 0.9808, 0.9591), (-1.097e-05, 1.0, 0.9591), (0.3827, 0.9239, 0.9591), (0.5556, 0.8315, 0.9591), (0.7071, 0.7071, 0.9591), (0.8315, 0.5556, 0.9591), (0.9239, 0.3827, 0.9591), (0.9808, 0.1951, 0.9591), (1.0, -3.029e-09, 0.9591), (0.9808, -0.1951, 0.9591), (0.9239, -0.3827, 0.9591), (0.8315, -0.5556, 0.9591), (0.7071, -0.7071, 0.9591), (0.5556, -0.8315, 0.9591), (0.3827, -0.9239, 0.9591), (0.1951, -0.9808, 0.9591), (-1.097e-05, -1.0, 0.9591), (-0.1951, -0.9808, 0.9591), (-0.3827, -0.9239, 0.9591), (-0.5556, -0.8315, 0.9591), (-0.7071, -0.7071, 0.9591), (-0.8315, -0.5556, 0.9591), (-0.9239, -0.3827, 0.9591), (-0.9808, -0.1951, 0.9591), (-1.0, -3.029e-09, 0.9591), (-0.9808, 0.1951, 0.9591), (-0.9239, 0.3827, 0.9591), (-0.8315, 0.5556, 0.9591), (-0.7071, 0.7071, 0.9591), (-0.5556, 0.8315, 0.9591), (-0.3827, 0.9239, 0.9591), (-0.1951, 0.9808, 0.9591), (0.1062, 0.5338, -0.8409), (-1.097e-05, 0.5442, -0.8409), (0.2083, 0.5028, -0.8409), (0.3023, 0.4525, -0.8409), (0.3848, 0.3848, -0.8409), (0.4525, 0.3023, -0.8409), (0.5028, 0.2083, -0.8409), (0.5337, 0.1062, -0.8409), (0.5442, -2.471e-09, -0.8409), (0.5337, -0.1062, -0.8409), (0.5028, -0.2083, -0.8409), (0.4525, -0.3023, -0.8409), (0.3848, -0.3848, -0.8409), (0.3023, -0.4525, -0.8409), (0.2083, -0.5028, -0.8409), (0.1062, -0.5338, -0.8409), (-1.097e-05, -0.5442, -0.8409), (-0.1062, -0.5338, -0.8409), (-0.2083, -0.5028, -0.8409), (-0.3024, -0.4525, -0.8409), (-0.3848, -0.3848, -0.8409), (-0.4525, -0.3023, -0.8409), (-0.5028, -0.2083, -0.8409), (-0.5338, -0.1062, -0.8409), (-0.5442, -2.471e-09, -0.8409), (-0.5338, 0.1062, -0.8409), (-0.5028, 0.2083, -0.8409), (-0.4525, 0.3023, -0.8409), (-0.3848, 0.3848, -0.8409), (-0.3024, 0.4525, -0.8409), (-0.2083, 0.5028, -0.8409), (-0.1062, 0.5338, -0.8409), (-1.097e-05, 0.786, 0.2045), (-1.097e-05, 0.8266, -0.0968), (-1.097e-05, 0.8578, 0.111), (-1.097e-05, 0.758, 0.01749), (0.1613, 0.8107, -0.0968), (0.1533, 0.7709, 0.2045), (0.1479, 0.7434, 0.01749), (0.1673, 0.8413, 0.111), (0.3163, 0.7637, -0.0968), (0.3008, 0.7262, 0.2045), (0.2901, 0.7003, 0.01749), (0.3283, 0.7925, 0.111), (0.4592, 0.6873, -0.0968), (0.4367, 0.6536, 0.2045), (0.4211, 0.6302, 0.01749), (0.4766, 0.7132, 0.111), (0.5845, 0.5845, -0.0968), (0.5558, 0.5558, 0.2045), (0.536, 0.536, 0.01749), (0.6065, 0.6066, 0.111), (0.6873, 0.4592, -0.0968), (0.6536, 0.4367, 0.2045), (0.6302, 0.4211, 0.01749), (0.7132, 0.4766, 0.111), (0.7637, 0.3163, -0.0968), (0.7262, 0.3008, 0.2045), (0.7003, 0.2901, 0.01749), (0.7925, 0.3283, 0.111), (0.8107, 0.1613, -0.0968), (0.7709, 0.1533, 0.2045), (0.7434, 0.1479, 0.01749), (0.8413, 0.1673, 0.111), (0.8266, -2.706e-09, -0.0968), (0.786, -2.817e-09, 0.2045), (0.758, -2.765e-09, 0.01749), (0.8578, -2.764e-09, 0.111), (0.8107, -0.1613, -0.0968), (0.7709, -0.1533, 0.2045), (0.7434, -0.1479, 0.01749), (0.8413, -0.1673, 0.111), (0.7637, -0.3163, -0.0968), (0.7262, -0.3008, 0.2045), (0.7003, -0.2901, 0.01749), (0.7925, -0.3283, 0.111), (0.6873, -0.4592, -0.0968), (0.6536, -0.4367, 0.2045), (0.6302, -0.4211, 0.01749), (0.7132, -0.4766, 0.111), (0.5845, -0.5845, -0.0968), (0.5558, -0.5558, 0.2045), (0.536, -0.536, 0.01749), (0.6065, -0.6066, 0.111), (0.4592, -0.6873, -0.0968), (0.4367, -0.6536, 0.2045), (0.4211, -0.6302, 0.01749), (0.4766, -0.7132, 0.111), (0.3163, -0.7637, -0.0968), (0.3008, -0.7262, 0.2045), (0.2901, -0.7003, 0.01749), (0.3283, -0.7925, 0.111), (0.1613, -0.8107, -0.0968), (0.1533, -0.7709, 0.2045), (0.1479, -0.7434, 0.01749), (0.1673, -0.8413, 0.111), (-1.097e-05, -0.8266, -0.0968), (-1.097e-05, -0.786, 0.2045), (-1.097e-05, -0.758, 0.01749), (-1.097e-05, -0.8578, 0.111), (-0.1613, -0.8107, -0.0968), (-0.1534, -0.7709, 0.2045), (-0.1479, -0.7434, 0.01749), (-0.1674, -0.8413, 0.111), (-0.3163, -0.7637, -0.0968), (-0.3008, -0.7262, 0.2045), (-0.2901, -0.7003, 0.01749), (-0.3283, -0.7925, 0.111), (-0.4593, -0.6873, -0.0968), (-0.4367, -0.6536, 0.2045), (-0.4211, -0.6302, 0.01749), (-0.4766, -0.7132, 0.111), (-0.5845, -0.5845, -0.0968), (-0.5558, -0.5558, 0.2045), (-0.536, -0.536, 0.01749), (-0.6066, -0.6066, 0.111), (-0.6873, -0.4592, -0.0968), (-0.6536, -0.4367, 0.2045), (-0.6303, -0.4211, 0.01749), (-0.7132, -0.4766, 0.111), (-0.7637, -0.3163, -0.0968), (-0.7262, -0.3008, 0.2045), (-0.7003, -0.2901, 0.01749), (-0.7925, -0.3283, 0.111), (-0.8108, -0.1613, -0.0968), (-0.7709, -0.1533, 0.2045), (-0.7434, -0.1479, 0.01749), (-0.8413, -0.1673, 0.111), (-0.8266, -2.706e-09, -0.0968), (-0.7861, -2.817e-09, 0.2045), (-0.758, -2.765e-09, 0.01749), (-0.8578, -2.764e-09, 0.111), (-0.8108, 0.1613, -0.0968), (-0.7709, 0.1533, 0.2045), (-0.7434, 0.1479, 0.01749), (-0.8413, 0.1673, 0.111), (-0.7637, 0.3163, -0.0968), (-0.7262, 0.3008, 0.2045), (-0.7003, 0.2901, 0.01749), (-0.7925, 0.3283, 0.111), (-0.6873, 0.4592, -0.0968), (-0.6536, 0.4367, 0.2045), (-0.6303, 0.4211, 0.01749), (-0.7132, 0.4766, 0.111), (-0.5845, 0.5845, -0.0968), (-0.5558, 0.5558, 0.2045), (-0.536, 0.536, 0.01749), (-0.6066, 0.6066, 0.111), (-0.4593, 0.6873, -0.0968), (-0.4367, 0.6536, 0.2045), (-0.4211, 0.6302, 0.01749), (-0.4766, 0.7132, 0.111), (-0.3163, 0.7637, -0.0968), (-0.3008, 0.7262, 0.2045), (-0.2901, 0.7003, 0.01749), (-0.3283, 0.7925, 0.111), (-0.1613, 0.8107, -0.0968), (-0.1534, 0.7709, 0.2045), (-0.1479, 0.7434, 0.01749), (-0.1674, 0.8413, 0.111), (-1.097e-05, 0.7024, -0.9299), (0.137, 0.6889, -0.9299), (-0.137, 0.6889, -0.9299), (0.2688, 0.6489, -0.9299), (0.3902, 0.584, -0.9299), (0.4967, 0.4967, -0.9299), (0.584, 0.3902, -0.9299), (0.6489, 0.2688, -0.9299), (0.6889, 0.137, -0.9299), (0.7024, -2.55e-09, -0.9299), (0.6889, -0.137, -0.9299), (0.6489, -0.2688, -0.9299), (0.584, -0.3902, -0.9299), (0.4967, -0.4967, -0.9299), (0.3902, -0.584, -0.9299), (0.2688, -0.6489, -0.9299), (0.137, -0.6889, -0.9299), (-1.097e-05, -0.7024, -0.9299), (-0.137, -0.6889, -0.9299), (-0.2688, -0.6489, -0.9299), (-0.3902, -0.584, -0.9299), (-0.4967, -0.4967, -0.9299), (-0.584, -0.3902, -0.9299), (-0.6489, -0.2688, -0.9299), (-0.6889, -0.137, -0.9299), (-0.7024, -2.55e-09, -0.9299), (-0.6889, 0.137, -0.9299), (-0.6489, 0.2688, -0.9299), (-0.584, 0.3902, -0.9299), (-0.4967, 0.4967, -0.9299), (-0.3902, 0.584, -0.9299), (-0.2688, 0.6489, -0.9299), (-1.097e-05, 0.6713, -0.8449), (-0.131, 0.6584, -0.8449), (0.131, 0.6584, -0.8449), (0.2569, 0.6202, -0.8449), (0.3729, 0.5582, -0.8449), (0.4747, 0.4747, -0.8449), (0.5582, 0.373, -0.8449), (0.6202, 0.2569, -0.8449), (0.6584, 0.131, -0.8449), (0.6713, -2.79e-09, -0.8449), (0.6584, -0.131, -0.8449), (0.6202, -0.2569, -0.8449), (0.5582, -0.373, -0.8449), (0.4747, -0.4747, -0.8449), (0.3729, -0.5582, -0.8449), (0.2569, -0.6202, -0.8449), (0.131, -0.6584, -0.8449), (-1.097e-05, -0.6713, -0.8449), (-0.131, -0.6584, -0.8449), (-0.2569, -0.6202, -0.8449), (-0.373, -0.5582, -0.8449), (-0.4747, -0.4747, -0.8449), (-0.5582, -0.373, -0.8449), (-0.6202, -0.2569, -0.8449), (-0.6584, -0.131, -0.8449), (-0.6713, -2.79e-09, -0.8449), (-0.6584, 0.131, -0.8449), (-0.6202, 0.2569, -0.8449), (-0.5582, 0.373, -0.8449), (-0.4747, 0.4747, -0.8449), (-0.373, 0.5582, -0.8449), (-0.2569, 0.6202, -0.8449), (-0.1729, 0.869, 0.2993), (-1.097e-05, 0.886, 0.2993), (0.1728, 0.869, 0.2993), (0.3391, 0.8186, 0.2993), (0.4922, 0.7367, 0.2993), (0.6265, 0.6265, 0.2993), (0.7367, 0.4923, 0.2993), (0.8186, 0.3391, 0.2993), (0.869, 0.1729, 0.2993), (0.886, -2.817e-09, 0.2993), (0.869, -0.1729, 0.2993), (0.8186, -0.3391, 0.2993), (0.7367, -0.4923, 0.2993), (0.6265, -0.6265, 0.2993), (0.4922, -0.7367, 0.2993), (0.3391, -0.8186, 0.2993), (0.1728, -0.869, 0.2993), (-1.097e-05, -0.886, 0.2993), (-0.1729, -0.869, 0.2993), (-0.3391, -0.8186, 0.2993), (-0.4923, -0.7367, 0.2993), (-0.6265, -0.6265, 0.2993), (-0.7367, -0.4923, 0.2993), (-0.8186, -0.3391, 0.2993), (-0.869, -0.1729, 0.2993), (-0.8861, -2.817e-09, 0.2993), (-0.869, 0.1729, 0.2993), (-0.8186, 0.3391, 0.2993), (-0.7367, 0.4923, 0.2993), (-0.6265, 0.6265, 0.2993), (-0.4923, 0.7367, 0.2993), (-0.3391, 0.8186, 0.2993)], [], [(289, 252, 129, 288), (291, 136, 140, 292), (292, 140, 144, 293), (293, 144, 148, 294), (294, 148, 152, 295), (295, 152, 156, 296), (296, 156, 160, 297), (297, 160, 164, 298), (298, 164, 168, 299), (299, 168, 172, 300), (300, 172, 176, 301), (301, 176, 180, 302), (302, 180, 184, 303), (303, 184, 188, 304), (304, 188, 192, 305), (305, 192, 196, 306), (306, 196, 200, 307), (307, 200, 204, 308), (308, 204, 208, 309), (309, 208, 212, 310), (310, 212, 216, 311), (311, 216, 220, 312), (312, 220, 224, 313), (313, 224, 228, 314), (314, 228, 232, 315), (315, 232, 236, 316), (316, 236, 240, 317), (317, 240, 244, 318), (318, 244, 248, 319), (319, 248, 252, 289), (33, 31, 111, 112), (288, 129, 132, 290), (0, 2, 4, 6, 8, 10, 12, 14, 16, 18, 20, 22, 24, 26, 28, 30, 32, 34, 36, 38, 40, 42, 44, 46, 48, 50, 52, 54, 56, 58, 60, 62), (1, 3, 64, 65), (3, 5, 66, 64), (5, 7, 67, 66), (7, 9, 68, 67), (9, 11, 69, 68), (11, 13, 70, 69), (13, 15, 71, 70), (15, 17, 72, 71), (17, 19, 73, 72), (19, 21, 74, 73), (21, 23, 75, 74), (23, 25, 76, 75), (25, 27, 77, 76), (27, 29, 78, 77), (29, 31, 79, 78), (31, 33, 80, 79), (33, 35, 81, 80), (35, 37, 82, 81), (37, 39, 83, 82), (39, 41, 84, 83), (41, 43, 85, 84), (43, 45, 86, 85), (45, 47, 87, 86), (47, 49, 88, 87), (49, 51, 89, 88), (51, 53, 90, 89), (53, 55, 91, 90), (55, 57, 92, 91), (57, 59, 93, 92), (59, 61, 94, 93), (61, 63, 95, 94), (63, 1, 65, 95), (96, 97, 127, 126, 125, 124, 123, 122, 121, 120, 119, 118, 117, 116, 115, 114, 113, 112, 111, 110, 109, 108, 107, 106, 105, 104, 103, 102, 101, 100, 99, 98), (7, 5, 98, 99), (61, 59, 125, 126), (35, 33, 112, 113), (9, 7, 99, 100), (63, 61, 126, 127), (37, 35, 113, 114), (11, 9, 100, 101), (1, 63, 127, 97), (39, 37, 114, 115), (13, 11, 101, 102), (41, 39, 115, 116), (15, 13, 102, 103), (43, 41, 116, 117), (17, 15, 103, 104), (45, 43, 117, 118), (19, 17, 104, 105), (47, 45, 118, 119), (21, 19, 105, 106), (49, 47, 119, 120), (23, 21, 106, 107), (51, 49, 120, 121), (25, 23, 107, 108), (53, 51, 121, 122), (27, 25, 108, 109), (55, 53, 122, 123), (29, 27, 109, 110), (3, 1, 97, 96), (57, 55, 123, 124), (31, 29, 110, 111), (5, 3, 96, 98), (59, 57, 124, 125), (290, 132, 136, 291), (351, 94, 95, 320), (350, 93, 94, 351), (349, 92, 93, 350), (348, 91, 92, 349), (347, 90, 91, 348), (346, 89, 90, 347), (345, 88, 89, 346), (344, 87, 88, 345), (343, 86, 87, 344), (342, 85, 86, 343), (341, 84, 85, 342), (340, 83, 84, 341), (339, 82, 83, 340), (338, 81, 82, 339), (337, 80, 81, 338), (336, 79, 80, 337), (335, 78, 79, 336), (334, 77, 78, 335), (333, 76, 77, 334), (332, 75, 76, 333), (331, 74, 75, 332), (330, 73, 74, 331), (329, 72, 73, 330), (328, 71, 72, 329), (327, 70, 71, 328), (326, 69, 70, 327), (325, 68, 69, 326), (324, 67, 68, 325), (323, 66, 67, 324), (322, 64, 66, 323), (321, 65, 64, 322), (253, 128, 130, 255), (255, 130, 131, 254), (254, 131, 129, 252), (249, 253, 255, 251), (251, 255, 254, 250), (250, 254, 252, 248), (245, 249, 251, 247), (247, 251, 250, 246), (246, 250, 248, 244), (241, 245, 247, 243), (243, 247, 246, 242), (242, 246, 244, 240), (237, 241, 243, 239), (239, 243, 242, 238), (238, 242, 240, 236), (233, 237, 239, 235), (235, 239, 238, 234), (234, 238, 236, 232), (229, 233, 235, 231), (231, 235, 234, 230), (230, 234, 232, 228), (225, 229, 231, 227), (227, 231, 230, 226), (226, 230, 228, 224), (221, 225, 227, 223), (223, 227, 226, 222), (222, 226, 224, 220), (217, 221, 223, 219), (219, 223, 222, 218), (218, 222, 220, 216), (213, 217, 219, 215), (215, 219, 218, 214), (214, 218, 216, 212), (209, 213, 215, 211), (211, 215, 214, 210), (210, 214, 212, 208), (205, 209, 211, 207), (207, 211, 210, 206), (206, 210, 208, 204), (201, 205, 207, 203), (203, 207, 206, 202), (202, 206, 204, 200), (197, 201, 203, 199), (199, 203, 202, 198), (198, 202, 200, 196), (193, 197, 199, 195), (195, 199, 198, 194), (194, 198, 196, 192), (189, 193, 195, 191), (191, 195, 194, 190), (190, 194, 192, 188), (185, 189, 191, 187), (187, 191, 190, 186), (186, 190, 188, 184), (181, 185, 187, 183), (183, 187, 186, 182), (182, 186, 184, 180), (177, 181, 183, 179), (179, 183, 182, 178), (178, 182, 180, 176), (173, 177, 179, 175), (175, 179, 178, 174), (174, 178, 176, 172), (169, 173, 175, 171), (171, 175, 174, 170), (170, 174, 172, 168), (165, 169, 171, 167), (167, 171, 170, 166), (166, 170, 168, 164), (161, 165, 167, 163), (163, 167, 166, 162), (162, 166, 164, 160), (157, 161, 163, 159), (159, 163, 162, 158), (158, 162, 160, 156), (153, 157, 159, 155), (155, 159, 158, 154), (154, 158, 156, 152), (149, 153, 155, 151), (151, 155, 154, 150), (150, 154, 152, 148), (145, 149, 151, 147), (147, 151, 150, 146), (146, 150, 148, 144), (141, 145, 147, 143), (143, 147, 146, 142), (142, 146, 144, 140), (137, 141, 143, 139), (139, 143, 142, 138), (138, 142, 140, 136), (133, 137, 139, 135), (135, 139, 138, 134), (134, 138, 136, 132), (128, 133, 135, 130), (130, 135, 134, 131), (131, 134, 132, 129), (320, 95, 65, 321), (2, 257, 259, 4), (0, 256, 257, 2), (60, 287, 258, 62), (58, 286, 287, 60), (56, 285, 286, 58), (54, 284, 285, 56), (52, 283, 284, 54), (50, 282, 283, 52), (48, 281, 282, 50), (46, 280, 281, 48), (44, 279, 280, 46), (42, 278, 279, 44), (40, 277, 278, 42), (38, 276, 277, 40), (36, 275, 276, 38), (34, 274, 275, 36), (32, 273, 274, 34), (30, 272, 273, 32), (28, 271, 272, 30), (26, 270, 271, 28), (24, 269, 270, 26), (22, 268, 269, 24), (20, 267, 268, 22), (18, 266, 267, 20), (16, 265, 266, 18), (14, 264, 265, 16), (12, 263, 264, 14), (10, 262, 263, 12), (8, 261, 262, 10), (6, 260, 261, 8), (4, 259, 260, 6), (62, 258, 256, 0), (257, 290, 291, 259), (256, 288, 290, 257), (287, 319, 289, 258), (286, 318, 319, 287), (285, 317, 318, 286), (284, 316, 317, 285), (283, 315, 316, 284), (282, 314, 315, 283), (281, 313, 314, 282), (280, 312, 313, 281), (279, 311, 312, 280), (278, 310, 311, 279), (277, 309, 310, 278), (276, 308, 309, 277), (275, 307, 308, 276), (274, 306, 307, 275), (273, 305, 306, 274), (272, 304, 305, 273), (271, 303, 304, 272), (270, 302, 303, 271), (269, 301, 302, 270), (268, 300, 301, 269), (267, 299, 300, 268), (266, 298, 299, 267), (265, 297, 298, 266), (264, 296, 297, 265), (263, 295, 296, 264), (262, 294, 295, 263), (261, 293, 294, 262), (260, 292, 293, 261), (259, 291, 292, 260), (258, 289, 288, 256), (253, 320, 321, 128), (128, 321, 322, 133), (133, 322, 323, 137), (137, 323, 324, 141), (141, 324, 325, 145), (145, 325, 326, 149), (149, 326, 327, 153), (153, 327, 328, 157), (157, 328, 329, 161), (161, 329, 330, 165), (165, 330, 331, 169), (169, 331, 332, 173), (173, 332, 333, 177), (177, 333, 334, 181), (181, 334, 335, 185), (185, 335, 336, 189), (189, 336, 337, 193), (193, 337, 338, 197), (197, 338, 339, 201), (201, 339, 340, 205), (205, 340, 341, 209), (209, 341, 342, 213), (213, 342, 343, 217), (217, 343, 344, 221), (221, 344, 345, 225), (225, 345, 346, 229), (229, 346, 347, 233), (233, 347, 348, 237), (237, 348, 349, 241), (241, 349, 350, 245), (245, 350, 351, 249), (249, 351, 320, 253)])
_uv = me_cylinder_001.uv_layers.new(name='UVMap')
_uv.uv.foreach_set('vector', [0.03125, 0.5765, 0.03125, 0.711, 0.0, 0.711, 0.0, 0.5765, 0.9375, 0.5765, 0.9375, 0.711, 0.9063, 0.711, 0.9062, 0.5765, 0.9062, 0.5765, 0.9063, 0.711, 0.875, 0.711, 0.875, 0.5765, 0.875, 0.5765, 0.875, 0.711, 0.8438, 0.711, 0.8438, 0.5765, 0.8438, 0.5765, 0.8438, 0.711, 0.8125, 0.711, 0.8125, 0.5765, 0.8125, 0.5765, 0.8125, 0.711, 0.7812, 0.711, 0.7812, 0.5765, 0.7812, 0.5765, 0.7812, 0.711, 0.75, 0.711, 0.75, 0.5765, 0.75, 0.5765, 0.75, 0.711, 0.7188, 0.711, 0.7188, 0.5765, 0.7188, 0.5765, 0.7188, 0.711, 0.6875, 0.711, 0.6875, 0.5765, 0.6875, 0.5765, 0.6875, 0.711, 0.6562, 0.711, 0.6562, 0.5765, 0.6562, 0.5765, 0.6562, 0.711, 0.625, 0.711, 0.625, 0.5765, 0.625, 0.5765, 0.625, 0.711, 0.5938, 0.711, 0.5937, 0.5765, 0.5937, 0.5765, 0.5938, 0.711, 0.5625, 0.711, 0.5625, 0.5765, 0.5625, 0.5765, 0.5625, 0.711, 0.5312, 0.711, 0.5312, 0.5765, 0.5312, 0.5765, 0.5312, 0.711, 0.5, 0.711, 0.5, 0.5765, 0.5, 0.5765, 0.5, 0.711, 0.4688, 0.711, 0.4688, 0.5765, 0.4688, 0.5765, 0.4688, 0.711, 0.4375, 0.711, 0.4375, 0.5765, 0.4375, 0.5765, 0.4375, 0.711, 0.4062, 0.711, 0.4063, 0.5765, 0.4063, 0.5765, 0.4062, 0.711, 0.375, 0.711, 0.375, 0.5765, 0.375, 0.5765, 0.375, 0.711, 0.3437, 0.711, 0.3438, 0.5765, 0.3438, 0.5765, 0.3437, 0.711, 0.3125, 0.711, 0.3125, 0.5765, 0.3125, 0.5765, 0.3125, 0.711, 0.2812, 0.711, 0.2812, 0.5765, 0.2812, 0.5765, 0.2812, 0.711, 0.25, 0.711, 0.25, 0.5765, 0.25, 0.5765, 0.25, 0.711, 0.2188, 0.711, 0.2188, 0.5765, 0.2188, 0.5765, 0.2188, 0.711, 0.1875, 0.711, 0.1875, 0.5765, 0.1875, 0.5765, 0.1875, 0.711, 0.1562, 0.711, 0.1562, 0.5765, 0.1562, 0.5765, 0.1562, 0.711, 0.125, 0.711, 0.125, 0.5765, 0.125, 0.5765, 0.125, 0.711, 0.09375, 0.711, 0.09375, 0.5765, 0.09375, 0.5765, 0.09375, 0.711, 0.0625, 0.711, 0.0625, 0.5765, 0.0625, 0.5765, 0.0625, 0.711, 0.03125, 0.711, 0.03125, 0.5765, 0.25, 0.06341, 0.2864, 0.067, 0.2864, 0.067, 0.25, 0.06341, 1.0, 0.5765, 1.0, 0.711, 0.9688, 0.711, 0.9688, 0.5765, 0.75, 0.49, 0.7968, 0.4854, 0.8418, 0.4717, 0.8833, 0.4496, 0.9197, 0.4197, 0.9496, 0.3833, 0.9717, 0.3418, 0.9854, 0.2968, 0.99, 0.25, 0.9854, 0.2032, 0.9717, 0.1582, 0.9496, 0.1167, 0.9197, 0.08029, 0.8833, 0.05045, 0.8418, 0.02827, 0.7968, 0.01461, 0.75, 0.01, 0.7032, 0.01461, 0.6582, 0.02827, 0.6167, 0.05045, 0.5803, 0.08029, 0.5504, 0.1167, 0.5283, 0.1582, 0.5146, 0.2032, 0.51, 0.25, 0.5146, 0.2968, 0.5283, 0.3418, 0.5504, 0.3833, 0.5803, 0.4197, 0.6167, 0.4496, 0.6582, 0.4717, 0.7032, 0.4854, 0.25, 0.4366, 0.2864, 0.433, 0.2968, 0.4854, 0.25, 0.49, 0.2864, 0.433, 0.3214, 0.4224, 0.3418, 0.4717, 0.2968, 0.4854, 0.3214, 0.4224, 0.3537, 0.4051, 0.3833, 0.4496, 0.3418, 0.4717, 0.3537, 0.4051, 0.3819, 0.3819, 0.4197, 0.4197, 0.3833, 0.4496, 0.3819, 0.3819, 0.4051, 0.3537, 0.4496, 0.3833, 0.4197, 0.4197, 0.4051, 0.3537, 0.4224, 0.3214, 0.4717, 0.3418, 0.4496, 0.3833, 0.4224, 0.3214, 0.433, 0.2864, 0.4854, 0.2968, 0.4717, 0.3418, 0.433, 0.2864, 0.4366, 0.25, 0.49, 0.25, 0.4854, 0.2968, 0.4366, 0.25, 0.433, 0.2136, 0.4854, 0.2032, 0.49, 0.25, 0.433, 0.2136, 0.4224, 0.1786, 0.4717, 0.1582, 0.4854, 0.2032, 0.4224, 0.1786, 0.4051, 0.1463, 0.4496, 0.1167, 0.4717, 0.1582, 0.4051, 0.1463, 0.3819, 0.1181, 0.4197, 0.08029, 0.4496, 0.1167, 0.3819, 0.1181, 0.3537, 0.09486, 0.3833, 0.05045, 0.4197, 0.08029, 0.3537, 0.09486, 0.3214, 0.07762, 0.3418, 0.02827, 0.3833, 0.05045, 0.3214, 0.07762, 0.2864, 0.067, 0.2968, 0.01461, 0.3418, 0.02827, 0.2864, 0.067, 0.25, 0.06341, 0.25, 0.01, 0.2968, 0.01461, 0.25, 0.06341, 0.2136, 0.067, 0.2032, 0.01461, 0.25, 0.01, 0.2136, 0.067, 0.1786, 0.07762, 0.1582, 0.02827, 0.2032, 0.01461, 0.1786, 0.07762, 0.1463, 0.09486, 0.1167, 0.05045, 0.1582, 0.02827, 0.1463, 0.09486, 0.1181, 0.1181, 0.08029, 0.08029, 0.1167, 0.05045, 0.1181, 0.1181, 0.09486, 0.1463, 0.05045, 0.1167, 0.08029, 0.08029, 0.09486, 0.1463, 0.07762, 0.1786, 0.02827, 0.1582, 0.05045, 0.1167, 0.07762, 0.1786, 0.067, 0.2136, 0.01461, 0.2032, 0.02827, 0.1582, 0.067, 0.2136, 0.06341, 0.25, 0.01, 0.25, 0.01461, 0.2032, 0.06341, 0.25, 0.067, 0.2864, 0.01461, 0.2968, 0.01, 0.25, 0.067, 0.2864, 0.07762, 0.3214, 0.02827, 0.3418, 0.01461, 0.2968, 0.07762, 0.3214, 0.09486, 0.3537, 0.05045, 0.3833, 0.02827, 0.3418, 0.09486, 0.3537, 0.1181, 0.3819, 0.08029, 0.4197, 0.05045, 0.3833, 0.1181, 0.3819, 0.1463, 0.4051, 0.1167, 0.4496, 0.08029, 0.4197, 0.1463, 0.4051, 0.1786, 0.4224, 0.1582, 0.4717, 0.1167, 0.4496, 0.1786, 0.4224, 0.2136, 0.433, 0.2032, 0.4854, 0.1582, 0.4717, 0.2136, 0.433, 0.25, 0.4366, 0.25, 0.49, 0.2032, 0.4854, 0.2864, 0.433, 0.25, 0.4366, 0.2136, 0.433, 0.1786, 0.4224, 0.1463, 0.4051, 0.1181, 0.3819, 0.09486, 0.3537, 0.07762, 0.3214, 0.067, 0.2864, 0.06341, 0.25, 0.067, 0.2136, 0.07762, 0.1786, 0.09486, 0.1463, 0.1181, 0.1181, 0.1463, 0.09486, 0.1786, 0.07762, 0.2136, 0.067, 0.25, 0.06341, 0.2864, 0.067, 0.3214, 0.07762, 0.3537, 0.09486, 0.3819, 0.1181, 0.4051, 0.1463, 0.4224, 0.1786, 0.433, 0.2136, 0.4366, 0.25, 0.433, 0.2864, 0.4224, 0.3214, 0.4051, 0.3537, 0.3819, 0.3819, 0.3537, 0.4051, 0.3214, 0.4224, 0.3537, 0.4051, 0.3214, 0.4224, 0.3214, 0.4224, 0.3537, 0.4051, 0.1786, 0.4224, 0.1463, 0.4051, 0.1463, 0.4051, 0.1786, 0.4224, 0.2136, 0.067, 0.25, 0.06341, 0.25, 0.06341, 0.2136, 0.067, 0.3819, 0.3819, 0.3537, 0.4051, 0.3537, 0.4051, 0.3819, 0.3819, 0.2136, 0.433, 0.1786, 0.4224, 0.1786, 0.4224, 0.2136, 0.433, 0.1786, 0.07762, 0.2136, 0.067, 0.2136, 0.067, 0.1786, 0.07762, 0.4051, 0.3537, 0.3819, 0.3819, 0.3819, 0.3819, 0.4051, 0.3537, 0.25, 0.4366, 0.2136, 0.433, 0.2136, 0.433, 0.25, 0.4366, 0.1463, 0.09486, 0.1786, 0.07762, 0.1786, 0.07762, 0.1463, 0.09486, 0.4224, 0.3214, 0.4051, 0.3537, 0.4051, 0.3537, 0.4224, 0.3214, 0.1181, 0.1181, 0.1463, 0.09486, 0.1463, 0.09486, 0.1181, 0.1181, 0.433, 0.2864, 0.4224, 0.3214, 0.4224, 0.3214, 0.433, 0.2864, 0.09486, 0.1463, 0.1181, 0.1181, 0.1181, 0.1181, 0.09486, 0.1463, 0.4366, 0.25, 0.433, 0.2864, 0.433, 0.2864, 0.4366, 0.25, 0.07762, 0.1786, 0.09486, 0.1463, 0.09486, 0.1463, 0.07762, 0.1786, 0.433, 0.2136, 0.4366, 0.25, 0.4366, 0.25, 0.433, 0.2136, 0.067, 0.2136, 0.07762, 0.1786, 0.07762, 0.1786, 0.067, 0.2136, 0.4224, 0.1786, 0.433, 0.2136, 0.433, 0.2136, 0.4224, 0.1786, 0.06341, 0.25, 0.067, 0.2136, 0.067, 0.2136, 0.06341, 0.25, 0.4051, 0.1463, 0.4224, 0.1786, 0.4224, 0.1786, 0.4051, 0.1463, 0.067, 0.2864, 0.06341, 0.25, 0.06341, 0.25, 0.067, 0.2864, 0.3819, 0.1181, 0.4051, 0.1463, 0.4051, 0.1463, 0.3819, 0.1181, 0.07762, 0.3214, 0.067, 0.2864, 0.067, 0.2864, 0.07762, 0.3214, 0.3537, 0.09486, 0.3819, 0.1181, 0.3819, 0.1181, 0.3537, 0.09486, 0.09486, 0.3537, 0.07762, 0.3214, 0.07762, 0.3214, 0.09486, 0.3537, 0.3214, 0.07762, 0.3537, 0.09486, 0.3537, 0.09486, 0.3214, 0.07762, 0.2864, 0.433, 0.25, 0.4366, 0.25, 0.4366, 0.2864, 0.433, 0.1181, 0.3819, 0.09486, 0.3537, 0.09486, 0.3537, 0.1181, 0.3819, 0.2864, 0.067, 0.3214, 0.07762, 0.3214, 0.07762, 0.2864, 0.067, 0.3214, 0.4224, 0.2864, 0.433, 0.2864, 0.433, 0.3214, 0.4224, 0.1463, 0.4051, 0.1181, 0.3819, 0.1181, 0.3819, 0.1463, 0.4051, 0.9688, 0.5765, 0.9688, 0.711, 0.9375, 0.711, 0.9375, 0.5765, 0.0625, 0.8101, 0.0625, 1.0, 0.03125, 1.0, 0.03125, 0.8101, 0.09375, 0.8101, 0.09375, 1.0, 0.0625, 1.0, 0.0625, 0.8101, 0.125, 0.8101, 0.125, 1.0, 0.09375, 1.0, 0.09375, 0.8101, 0.1562, 0.8101, 0.1562, 1.0, 0.125, 1.0, 0.125, 0.8101, 0.1875, 0.8101, 0.1875, 1.0, 0.1562, 1.0, 0.1562, 0.8101, 0.2188, 0.8101, 0.2188, 1.0, 0.1875, 1.0, 0.1875, 0.8101, 0.25, 0.8101, 0.25, 1.0, 0.2188, 1.0, 0.2188, 0.8101, 0.2812, 0.8101, 0.2812, 1.0, 0.25, 1.0, 0.25, 0.8101, 0.3125, 0.8101, 0.3125, 1.0, 0.2812, 1.0, 0.2812, 0.8101, 0.3437, 0.8101, 0.3438, 1.0, 0.3125, 1.0, 0.3125, 0.8101, 0.375, 0.8101, 0.375, 1.0, 0.3438, 1.0, 0.3437, 0.8101, 0.4062, 0.8101, 0.4062, 1.0, 0.375, 1.0, 0.375, 0.8101, 0.4375, 0.8101, 0.4375, 1.0, 0.4062, 1.0, 0.4062, 0.8101, 0.4688, 0.8101, 0.4688, 1.0, 0.4375, 1.0, 0.4375, 0.8101, 0.5, 0.8101, 0.5, 1.0, 0.4688, 1.0, 0.4688, 0.8101, 0.5312, 0.8101, 0.5312, 1.0, 0.5, 1.0, 0.5, 0.8101, 0.5625, 0.8101, 0.5625, 1.0, 0.5312, 1.0, 0.5312, 0.8101, 0.5938, 0.8101, 0.5938, 1.0, 0.5625, 1.0, 0.5625, 0.8101, 0.625, 0.8101, 0.625, 1.0, 0.5938, 1.0, 0.5938, 0.8101, 0.6563, 0.8101, 0.6562, 1.0, 0.625, 1.0, 0.625, 0.8101, 0.6875, 0.8101, 0.6875, 1.0, 0.6562, 1.0, 0.6563, 0.8101, 0.7188, 0.8101, 0.7188, 1.0, 0.6875, 1.0, 0.6875, 0.8101, 0.75, 0.8101, 0.75, 1.0, 0.7188, 1.0, 0.7188, 0.8101, 0.7813, 0.8101, 0.7812, 1.0, 0.75, 1.0, 0.75, 0.8101, 0.8125, 0.8101, 0.8125, 1.0, 0.7812, 1.0, 0.7813, 0.8101, 0.8438, 0.8101, 0.8438, 1.0, 0.8125, 1.0, 0.8125, 0.8101, 0.875, 0.8101, 0.875, 1.0, 0.8438, 1.0, 0.8438, 0.8101, 0.9063, 0.8101, 0.9062, 1.0, 0.875, 1.0, 0.875, 0.8101, 0.9375, 0.8101, 0.9375, 1.0, 0.9062, 1.0, 0.9063, 0.8101, 0.9688, 0.8101, 0.9688, 1.0, 0.9375, 1.0, 0.9375, 0.8101, 1.0, 0.8101, 1.0, 1.0, 0.9688, 1.0, 0.9688, 0.8101, 0.03125, 0.789, 0.0, 0.789, 0.0, 0.763, 0.03125, 0.763, 0.03125, 0.763, 0.0, 0.763, 0.0, 0.737, 0.03125, 0.737, 0.03125, 0.737, 0.0, 0.737, 0.0, 0.711, 0.03125, 0.711, 0.0625, 0.789, 0.03125, 0.789, 0.03125, 0.763, 0.0625, 0.763, 0.0625, 0.763, 0.03125, 0.763, 0.03125, 0.737, 0.0625, 0.737, 0.0625, 0.737, 0.03125, 0.737, 0.03125, 0.711, 0.0625, 0.711, 0.09375, 0.789, 0.0625, 0.789, 0.0625, 0.763, 0.09375, 0.763, 0.09375, 0.763, 0.0625, 0.763, 0.0625, 0.737, 0.09375, 0.737, 0.09375, 0.737, 0.0625, 0.737, 0.0625, 0.711, 0.09375, 0.711, 0.125, 0.789, 0.09375, 0.789, 0.09375, 0.763, 0.125, 0.763, 0.125, 0.763, 0.09375, 0.763, 0.09375, 0.737, 0.125, 0.737, 0.125, 0.737, 0.09375, 0.737, 0.09375, 0.711, 0.125, 0.711, 0.1562, 0.789, 0.125, 0.789, 0.125, 0.763, 0.1562, 0.763, 0.1562, 0.763, 0.125, 0.763, 0.125, 0.737, 0.1562, 0.737, 0.1562, 0.737, 0.125, 0.737, 0.125, 0.711, 0.1562, 0.711, 0.1875, 0.789, 0.1562, 0.789, 0.1562, 0.763, 0.1875, 0.763, 0.1875, 0.763, 0.1562, 0.763, 0.1562, 0.737, 0.1875, 0.737, 0.1875, 0.737, 0.1562, 0.737, 0.1562, 0.711, 0.1875, 0.711, 0.2188, 0.789, 0.1875, 0.789, 0.1875, 0.763, 0.2188, 0.763, 0.2188, 0.763, 0.1875, 0.763, 0.1875, 0.737, 0.2188, 0.737, 0.2188, 0.737, 0.1875, 0.737, 0.1875, 0.711, 0.2188, 0.711, 0.25, 0.789, 0.2188, 0.789, 0.2188, 0.763, 0.25, 0.763, 0.25, 0.763, 0.2188, 0.763, 0.2188, 0.737, 0.25, 0.737, 0.25, 0.737, 0.2188, 0.737, 0.2188, 0.711, 0.25, 0.711, 0.2812, 0.789, 0.25, 0.789, 0.25, 0.763, 0.2812, 0.763, 0.2812, 0.763, 0.25, 0.763, 0.25, 0.737, 0.2812, 0.737, 0.2812, 0.737, 0.25, 0.737, 0.25, 0.711, 0.2812, 0.711, 0.3125, 0.789, 0.2812, 0.789, 0.2812, 0.763, 0.3125, 0.763, 0.3125, 0.763, 0.2812, 0.763, 0.2812, 0.737, 0.3125, 0.737, 0.3125, 0.737, 0.2812, 0.737, 0.2812, 0.711, 0.3125, 0.711, 0.3437, 0.789, 0.3125, 0.789, 0.3125, 0.763, 0.3437, 0.763, 0.3437, 0.763, 0.3125, 0.763, 0.3125, 0.737, 0.3437, 0.737, 0.3437, 0.737, 0.3125, 0.737, 0.3125, 0.711, 0.3437, 0.711, 0.375, 0.789, 0.3437, 0.789, 0.3437, 0.763, 0.375, 0.763, 0.375, 0.763, 0.3437, 0.763, 0.3437, 0.737, 0.375, 0.737, 0.375, 0.737, 0.3437, 0.737, 0.3437, 0.711, 0.375, 0.711, 0.4062, 0.789, 0.375, 0.789, 0.375, 0.763, 0.4062, 0.763, 0.4062, 0.763, 0.375, 0.763, 0.375, 0.737, 0.4062, 0.737, 0.4062, 0.737, 0.375, 0.737, 0.375, 0.711, 0.4062, 0.711, 0.4375, 0.789, 0.4062, 0.789, 0.4062, 0.763, 0.4375, 0.763, 0.4375, 0.763, 0.4062, 0.763, 0.4062, 0.737, 0.4375, 0.737, 0.4375, 0.737, 0.4062, 0.737, 0.4062, 0.711, 0.4375, 0.711, 0.4688, 0.789, 0.4375, 0.789, 0.4375, 0.763, 0.4688, 0.763, 0.4688, 0.763, 0.4375, 0.763, 0.4375, 0.737, 0.4688, 0.737, 0.4688, 0.737, 0.4375, 0.737, 0.4375, 0.711, 0.4688, 0.711, 0.5, 0.789, 0.4688, 0.789, 0.4688, 0.763, 0.5, 0.763, 0.5, 0.763, 0.4688, 0.763, 0.4688, 0.737, 0.5, 0.737, 0.5, 0.737, 0.4688, 0.737, 0.4688, 0.711, 0.5, 0.711, 0.5312, 0.789, 0.5, 0.789, 0.5, 0.763, 0.5312, 0.763, 0.5312, 0.763, 0.5, 0.763, 0.5, 0.737, 0.5312, 0.737, 0.5312, 0.737, 0.5, 0.737, 0.5, 0.711, 0.5312, 0.711, 0.5625, 0.789, 0.5312, 0.789, 0.5312, 0.763, 0.5625, 0.763, 0.5625, 0.763, 0.5312, 0.763, 0.5312, 0.737, 0.5625, 0.737, 0.5625, 0.737, 0.5312, 0.737, 0.5312, 0.711, 0.5625, 0.711, 0.5938, 0.789, 0.5625, 0.789, 0.5625, 0.763, 0.5938, 0.763, 0.5938, 0.763, 0.5625, 0.763, 0.5625, 0.737, 0.5938, 0.737, 0.5938, 0.737, 0.5625, 0.737, 0.5625, 0.711, 0.5938, 0.711, 0.625, 0.789, 0.5938, 0.789, 0.5938, 0.763, 0.625, 0.763, 0.625, 0.763, 0.5938, 0.763, 0.5938, 0.737, 0.625, 0.737, 0.625, 0.737, 0.5938, 0.737, 0.5938, 0.711, 0.625, 0.711, 0.6563, 0.789, 0.625, 0.789, 0.625, 0.763, 0.6562, 0.763, 0.6562, 0.763, 0.625, 0.763, 0.625, 0.737, 0.6562, 0.737, 0.6562, 0.737, 0.625, 0.737, 0.625, 0.711, 0.6562, 0.711, 0.6875, 0.789, 0.6562, 0.789, 0.6562, 0.763, 0.6875, 0.763, 0.6875, 0.763, 0.6562, 0.763, 0.6562, 0.737, 0.6875, 0.737, 0.6875, 0.737, 0.6562, 0.737, 0.6562, 0.711, 0.6875, 0.711, 0.7188, 0.789, 0.6875, 0.789, 0.6875, 0.763, 0.7188, 0.763, 0.7188, 0.763, 0.6875, 0.763, 0.6875, 0.737, 0.7188, 0.737, 0.7188, 0.737, 0.6875, 0.737, 0.6875, 0.711, 0.7188, 0.711, 0.75, 0.789, 0.7188, 0.789, 0.7188, 0.763, 0.75, 0.763, 0.75, 0.763, 0.7188, 0.763, 0.7188, 0.737, 0.75, 0.737, 0.75, 0.737, 0.7188, 0.737, 0.7188, 0.711, 0.75, 0.711, 0.7813, 0.789, 0.75, 0.789, 0.75, 0.763, 0.7812, 0.763, 0.7812, 0.763, 0.75, 0.763, 0.75, 0.737, 0.7812, 0.737, 0.7812, 0.737, 0.75, 0.737, 0.75, 0.711, 0.7812, 0.711, 0.8125, 0.789, 0.7812, 0.789, 0.7812, 0.763, 0.8125, 0.763, 0.8125, 0.763, 0.7812, 0.763, 0.7812, 0.737, 0.8125, 0.737, 0.8125, 0.737, 0.7812, 0.737, 0.7812, 0.711, 0.8125, 0.711, 0.8438, 0.789, 0.8125, 0.789, 0.8125, 0.763, 0.8438, 0.763, 0.8438, 0.763, 0.8125, 0.763, 0.8125, 0.737, 0.8438, 0.737, 0.8438, 0.737, 0.8125, 0.737, 0.8125, 0.711, 0.8438, 0.711, 0.875, 0.789, 0.8438, 0.789, 0.8438, 0.763, 0.875, 0.763, 0.875, 0.763, 0.8438, 0.763, 0.8438, 0.737, 0.875, 0.737, 0.875, 0.737, 0.8438, 0.737, 0.8438, 0.711, 0.875, 0.711, 0.9063, 0.789, 0.875, 0.789, 0.875, 0.763, 0.9063, 0.763, 0.9063, 0.763, 0.875, 0.763, 0.875, 0.737, 0.9063, 0.737, 0.9063, 0.737, 0.875, 0.737, 0.875, 0.711, 0.9063, 0.711, 0.9375, 0.789, 0.9063, 0.789, 0.9063, 0.763, 0.9375, 0.763, 0.9375, 0.763, 0.9063, 0.763, 0.9063, 0.737, 0.9375, 0.737, 0.9375, 0.737, 0.9063, 0.737, 0.9063, 0.711, 0.9375, 0.711, 0.9688, 0.789, 0.9375, 0.789, 0.9375, 0.763, 0.9688, 0.763, 0.9688, 0.763, 0.9375, 0.763, 0.9375, 0.737, 0.9688, 0.737, 0.9688, 0.737, 0.9375, 0.737, 0.9375, 0.711, 0.9688, 0.711, 1.0, 0.789, 0.9688, 0.789, 0.9688, 0.763, 1.0, 0.763, 1.0, 0.763, 0.9688, 0.763, 0.9688, 0.737, 1.0, 0.737, 1.0, 0.737, 0.9688, 0.737, 0.9688, 0.711, 1.0, 0.711, 0.03125, 0.8101, 0.03125, 1.0, 0.0, 1.0, 0.0, 0.8101, 0.9688, 0.5, 0.9688, 0.5528, 0.9375, 0.5528, 0.9375, 0.5, 1.0, 0.5, 1.0, 0.5528, 0.9688, 0.5528, 0.9688, 0.5, 0.0625, 0.5, 0.0625, 0.5528, 0.03125, 0.5528, 0.03125, 0.5, 0.09375, 0.5, 0.09375, 0.5528, 0.0625, 0.5528, 0.0625, 0.5, 0.125, 0.5, 0.125, 0.5528, 0.09375, 0.5528, 0.09375, 0.5, 0.1562, 0.5, 0.1562, 0.5528, 0.125, 0.5528, 0.125, 0.5, 0.1875, 0.5, 0.1875, 0.5528, 0.1562, 0.5528, 0.1562, 0.5, 0.2188, 0.5, 0.2188, 0.5528, 0.1875, 0.5528, 0.1875, 0.5, 0.25, 0.5, 0.25, 0.5528, 0.2188, 0.5528, 0.2188, 0.5, 0.2812, 0.5, 0.2812, 0.5528, 0.25, 0.5528, 0.25, 0.5, 0.3125, 0.5, 0.3125, 0.5528, 0.2812, 0.5528, 0.2812, 0.5, 0.3438, 0.5, 0.3438, 0.5528, 0.3125, 0.5528, 0.3125, 0.5, 0.375, 0.5, 0.375, 0.5528, 0.3438, 0.5528, 0.3438, 0.5, 0.4062, 0.5, 0.4063, 0.5528, 0.375, 0.5528, 0.375, 0.5, 0.4375, 0.5, 0.4375, 0.5528, 0.4063, 0.5528, 0.4062, 0.5, 0.4688, 0.5, 0.4688, 0.5528, 0.4375, 0.5528, 0.4375, 0.5, 0.5, 0.5, 0.5, 0.5528, 0.4688, 0.5528, 0.4688, 0.5, 0.5312, 0.5, 0.5312, 0.5528, 0.5, 0.5528, 0.5, 0.5, 0.5625, 0.5, 0.5625, 0.5528, 0.5312, 0.5528, 0.5312, 0.5, 0.5938, 0.5, 0.5938, 0.5528, 0.5625, 0.5528, 0.5625, 0.5, 0.625, 0.5, 0.625, 0.5528, 0.5938, 0.5528, 0.5938, 0.5, 0.6562, 0.5, 0.6562, 0.5528, 0.625, 0.5528, 0.625, 0.5, 0.6875, 0.5, 0.6875, 0.5528, 0.6562, 0.5528, 0.6562, 0.5, 0.7188, 0.5, 0.7188, 0.5528, 0.6875, 0.5528, 0.6875, 0.5, 0.75, 0.5, 0.75, 0.5528, 0.7188, 0.5528, 0.7188, 0.5, 0.7812, 0.5, 0.7812, 0.5528, 0.75, 0.5528, 0.75, 0.5, 0.8125, 0.5, 0.8125, 0.5528, 0.7812, 0.5528, 0.7812, 0.5, 0.8438, 0.5, 0.8438, 0.5528, 0.8125, 0.5528, 0.8125, 0.5, 0.875, 0.5, 0.875, 0.5528, 0.8438, 0.5528, 0.8438, 0.5, 0.9062, 0.5, 0.9063, 0.5528, 0.875, 0.5528, 0.875, 0.5, 0.9375, 0.5, 0.9375, 0.5528, 0.9063, 0.5528, 0.9062, 0.5, 0.03125, 0.5, 0.03125, 0.5528, 0.0, 0.5528, 0.0, 0.5, 0.9688, 0.5528, 0.9688, 0.5765, 0.9375, 0.5765, 0.9375, 0.5528, 1.0, 0.5528, 1.0, 0.5765, 0.9688, 0.5765, 0.9688, 0.5528, 0.0625, 0.5528, 0.0625, 0.5765, 0.03125, 0.5765, 0.03125, 0.5528, 0.09375, 0.5528, 0.09375, 0.5765, 0.0625, 0.5765, 0.0625, 0.5528, 0.125, 0.5528, 0.125, 0.5765, 0.09375, 0.5765, 0.09375, 0.5528, 0.1562, 0.5528, 0.1562, 0.5765, 0.125, 0.5765, 0.125, 0.5528, 0.1875, 0.5528, 0.1875, 0.5765, 0.1562, 0.5765, 0.1562, 0.5528, 0.2188, 0.5528, 0.2188, 0.5765, 0.1875, 0.5765, 0.1875, 0.5528, 0.25, 0.5528, 0.25, 0.5765, 0.2188, 0.5765, 0.2188, 0.5528, 0.2812, 0.5528, 0.2812, 0.5765, 0.25, 0.5765, 0.25, 0.5528, 0.3125, 0.5528, 0.3125, 0.5765, 0.2812, 0.5765, 0.2812, 0.5528, 0.3438, 0.5528, 0.3438, 0.5765, 0.3125, 0.5765, 0.3125, 0.5528, 0.375, 0.5528, 0.375, 0.5765, 0.3438, 0.5765, 0.3438, 0.5528, 0.4063, 0.5528, 0.4063, 0.5765, 0.375, 0.5765, 0.375, 0.5528, 0.4375, 0.5528, 0.4375, 0.5765, 0.4063, 0.5765, 0.4063, 0.5528, 0.4688, 0.5528, 0.4688, 0.5765, 0.4375, 0.5765, 0.4375, 0.5528, 0.5, 0.5528, 0.5, 0.5765, 0.4688, 0.5765, 0.4688, 0.5528, 0.5312, 0.5528, 0.5312, 0.5765, 0.5, 0.5765, 0.5, 0.5528, 0.5625, 0.5528, 0.5625, 0.5765, 0.5312, 0.5765, 0.5312, 0.5528, 0.5938, 0.5528, 0.5937, 0.5765, 0.5625, 0.5765, 0.5625, 0.5528, 0.625, 0.5528, 0.625, 0.5765, 0.5937, 0.5765, 0.5938, 0.5528, 0.6562, 0.5528, 0.6562, 0.5765, 0.625, 0.5765, 0.625, 0.5528, 0.6875, 0.5528, 0.6875, 0.5765, 0.6562, 0.5765, 0.6562, 0.5528, 0.7188, 0.5528, 0.7188, 0.5765, 0.6875, 0.5765, 0.6875, 0.5528, 0.75, 0.5528, 0.75, 0.5765, 0.7188, 0.5765, 0.7188, 0.5528, 0.7812, 0.5528, 0.7812, 0.5765, 0.75, 0.5765, 0.75, 0.5528, 0.8125, 0.5528, 0.8125, 0.5765, 0.7812, 0.5765, 0.7812, 0.5528, 0.8438, 0.5528, 0.8438, 0.5765, 0.8125, 0.5765, 0.8125, 0.5528, 0.875, 0.5528, 0.875, 0.5765, 0.8438, 0.5765, 0.8438, 0.5528, 0.9063, 0.5528, 0.9062, 0.5765, 0.875, 0.5765, 0.875, 0.5528, 0.9375, 0.5528, 0.9375, 0.5765, 0.9062, 0.5765, 0.9063, 0.5528, 0.03125, 0.5528, 0.03125, 0.5765, 0.0, 0.5765, 0.0, 0.5528, 0.03125, 0.789, 0.03125, 0.8101, 0.0, 0.8101, 0.0, 0.789, 1.0, 0.789, 1.0, 0.8101, 0.9688, 0.8101, 0.9688, 0.789, 0.9688, 0.789, 0.9688, 0.8101, 0.9375, 0.8101, 0.9375, 0.789, 0.9375, 0.789, 0.9375, 0.8101, 0.9063, 0.8101, 0.9063, 0.789, 0.9063, 0.789, 0.9063, 0.8101, 0.875, 0.8101, 0.875, 0.789, 0.875, 0.789, 0.875, 0.8101, 0.8438, 0.8101, 0.8438, 0.789, 0.8438, 0.789, 0.8438, 0.8101, 0.8125, 0.8101, 0.8125, 0.789, 0.8125, 0.789, 0.8125, 0.8101, 0.7813, 0.8101, 0.7812, 0.789, 0.7813, 0.789, 0.7813, 0.8101, 0.75, 0.8101, 0.75, 0.789, 0.75, 0.789, 0.75, 0.8101, 0.7188, 0.8101, 0.7188, 0.789, 0.7188, 0.789, 0.7188, 0.8101, 0.6875, 0.8101, 0.6875, 0.789, 0.6875, 0.789, 0.6875, 0.8101, 0.6563, 0.8101, 0.6562, 0.789, 0.6563, 0.789, 0.6563, 0.8101, 0.625, 0.8101, 0.625, 0.789, 0.625, 0.789, 0.625, 0.8101, 0.5938, 0.8101, 0.5938, 0.789, 0.5938, 0.789, 0.5938, 0.8101, 0.5625, 0.8101, 0.5625, 0.789, 0.5625, 0.789, 0.5625, 0.8101, 0.5312, 0.8101, 0.5312, 0.789, 0.5312, 0.789, 0.5312, 0.8101, 0.5, 0.8101, 0.5, 0.789, 0.5, 0.789, 0.5, 0.8101, 0.4688, 0.8101, 0.4688, 0.789, 0.4688, 0.789, 0.4688, 0.8101, 0.4375, 0.8101, 0.4375, 0.789, 0.4375, 0.789, 0.4375, 0.8101, 0.4062, 0.8101, 0.4062, 0.789, 0.4062, 0.789, 0.4062, 0.8101, 0.375, 0.8101, 0.375, 0.789, 0.375, 0.789, 0.375, 0.8101, 0.3437, 0.8101, 0.3437, 0.789, 0.3437, 0.789, 0.3437, 0.8101, 0.3125, 0.8101, 0.3125, 0.789, 0.3125, 0.789, 0.3125, 0.8101, 0.2812, 0.8101, 0.2812, 0.789, 0.2812, 0.789, 0.2812, 0.8101, 0.25, 0.8101, 0.25, 0.789, 0.25, 0.789, 0.25, 0.8101, 0.2188, 0.8101, 0.2188, 0.789, 0.2188, 0.789, 0.2188, 0.8101, 0.1875, 0.8101, 0.1875, 0.789, 0.1875, 0.789, 0.1875, 0.8101, 0.1562, 0.8101, 0.1562, 0.789, 0.1562, 0.789, 0.1562, 0.8101, 0.125, 0.8101, 0.125, 0.789, 0.125, 0.789, 0.125, 0.8101, 0.09375, 0.8101, 0.09375, 0.789, 0.09375, 0.789, 0.09375, 0.8101, 0.0625, 0.8101, 0.0625, 0.789, 0.0625, 0.789, 0.0625, 0.8101, 0.03125, 0.8101, 0.03125, 0.789])
me_cylinder_001.update()
me_torus = bpy.data.meshes.new('Torus')
me_torus.from_pydata([(-1.431e-06, 1.539e-06, 0.6179), (-0.07054, 1.539e-06, 0.595), (-0.1141, 1.539e-06, 0.535), (-0.1141, 1.539e-06, 0.4608), (-0.07054, 1.539e-06, 0.4008), (-1.431e-06, 1.539e-06, 0.3779), (0.07053, 1.539e-06, 0.4008), (0.1141, 1.539e-06, 0.4608), (0.1141, 1.539e-06, 0.535), (0.07053, 1.539e-06, 0.595), (-1.431e-06, 0.4286, 0.5327), (-0.07054, 0.4199, 0.5115), (-0.1141, 0.3969, 0.456), (-0.1141, 0.3686, 0.3875), (-0.07054, 0.3456, 0.3321), (-1.431e-06, 0.3368, 0.3109), (0.07053, 0.3456, 0.3321), (0.1141, 0.3686, 0.3875), (0.1141, 0.3969, 0.456), (0.07053, 0.4199, 0.5115), (-1.431e-06, 0.792, 0.206), (-0.07054, 0.7758, 0.19), (-0.1141, 0.7333, 0.1491), (-0.1141, 0.6809, 0.09973), (-0.07054, 0.6385, 0.06036), (-1.431e-06, 0.6223, 0.04581), (0.07053, 0.6385, 0.06036), (0.1141, 0.6809, 0.09973), (0.1141, 0.7333, 0.1491), (0.07053, 0.7758, 0.19), (-1.431e-06, 1.035, -0.2156), (-0.07054, 1.014, -0.2242), (-0.1141, 0.9581, -0.2461), (-0.1141, 0.8896, -0.2724), (-0.07054, 0.8342, -0.2932), (-1.431e-06, 0.813, -0.3008), (0.07053, 0.8342, -0.2932), (0.1141, 0.8896, -0.2724), (0.1141, 0.9581, -0.2461), (0.07053, 1.014, -0.2242), (-1.431e-06, 1.12, -0.7898), (-0.07054, 1.097, -0.7895), (-0.1141, 1.037, -0.7868), (-0.1141, 0.9629, -0.7815), (-0.07054, 0.9029, -0.7762), (-1.431e-06, 0.88, -0.7733), (0.07053, 0.9029, -0.7762), (0.1141, 0.9629, -0.7815), (0.1141, 1.037, -0.7868), (0.07053, 1.097, -0.7895), (-1.431e-06, -1.12, -0.7898), (-0.07054, -1.097, -0.7895), (-0.1141, -1.037, -0.7868), (-0.1141, -0.9629, -0.7815), (-0.07054, -0.9029, -0.7762), (-1.431e-06, -0.88, -0.7733), (0.07053, -0.9029, -0.7762), (0.1141, -0.9629, -0.7815), (0.1141, -1.037, -0.7868), (0.07053, -1.097, -0.7895), (-1.431e-06, -1.035, -0.2156), (-0.07054, -1.014, -0.2242), (-0.1141, -0.9581, -0.2461), (-0.1141, -0.8896, -0.2724), (-0.07054, -0.8342, -0.2932), (-1.431e-06, -0.813, -0.3008), (0.07053, -0.8342, -0.2932), (0.1141, -0.8896, -0.2724), (0.1141, -0.9581, -0.2461), (0.07053, -1.014, -0.2242), (-1.431e-06, -0.792, 0.206), (-0.07054, -0.7758, 0.19), (-0.1141, -0.7333, 0.1491), (-0.1141, -0.6809, 0.09972), (-0.07054, -0.6385, 0.06035), (-1.431e-06, -0.6223, 0.0458), (0.07053, -0.6385, 0.06035), (0.1141, -0.6809, 0.09972), (0.1141, -0.7333, 0.1491), (0.07053, -0.7758, 0.19), (-1.431e-06, -0.4286, 0.5327), (-0.07054, -0.4198, 0.5115), (-0.1141, -0.3969, 0.4561), (-0.1141, -0.3685, 0.3875), (-0.07054, -0.3455, 0.3321), (-1.431e-06, -0.3368, 0.3109), (0.07053, -0.3455, 0.3321), (0.1141, -0.3685, 0.3875), (0.1141, -0.3969, 0.4561), (0.07053, -0.4198, 0.5115)], [], [(0, 10, 11, 1), (1, 11, 12, 2), (2, 12, 13, 3), (3, 13, 14, 4), (4, 14, 15, 5), (5, 15, 16, 6), (6, 16, 17, 7), (7, 17, 18, 8), (8, 18, 19, 9), (9, 19, 10, 0), (10, 20, 21, 11), (11, 21, 22, 12), (12, 22, 23, 13), (13, 23, 24, 14), (14, 24, 25, 15), (15, 25, 26, 16), (16, 26, 27, 17), (17, 27, 28, 18), (18, 28, 29, 19), (19, 29, 20, 10), (20, 30, 31, 21), (21, 31, 32, 22), (22, 32, 33, 23), (23, 33, 34, 24), (24, 34, 35, 25), (25, 35, 36, 26), (26, 36, 37, 27), (27, 37, 38, 28), (28, 38, 39, 29), (29, 39, 30, 20), (30, 40, 41, 31), (31, 41, 42, 32), (32, 42, 43, 33), (33, 43, 44, 34), (34, 44, 45, 35), (35, 45, 46, 36), (36, 46, 47, 37), (37, 47, 48, 38), (38, 48, 49, 39), (39, 49, 40, 30), (50, 60, 61, 51), (51, 61, 62, 52), (52, 62, 63, 53), (53, 63, 64, 54), (54, 64, 65, 55), (55, 65, 66, 56), (56, 66, 67, 57), (57, 67, 68, 58), (58, 68, 69, 59), (59, 69, 60, 50), (60, 70, 71, 61), (61, 71, 72, 62), (62, 72, 73, 63), (63, 73, 74, 64), (64, 74, 75, 65), (65, 75, 76, 66), (66, 76, 77, 67), (67, 77, 78, 68), (68, 78, 79, 69), (69, 79, 70, 60), (70, 80, 81, 71), (71, 81, 82, 72), (72, 82, 83, 73), (73, 83, 84, 74), (74, 84, 85, 75), (75, 85, 86, 76), (76, 86, 87, 77), (77, 87, 88, 78), (78, 88, 89, 79), (79, 89, 80, 70), (80, 0, 1, 81), (81, 1, 2, 82), (82, 2, 3, 83), (83, 3, 4, 84), (84, 4, 5, 85), (85, 5, 6, 86), (86, 6, 7, 87), (87, 7, 8, 88), (88, 8, 9, 89), (89, 9, 0, 80)])
_uv = me_torus.uv_layers.new(name='UVMap')
_uv.uv.foreach_set('vector', [0.5, 0.6, 0.5625, 0.6, 0.5625, 0.7, 0.5, 0.7, 0.5, 0.7, 0.5625, 0.7, 0.5625, 0.8, 0.5, 0.8, 0.5, 0.8, 0.5625, 0.8, 0.5625, 0.9, 0.5, 0.9, 0.5, 0.9, 0.5625, 0.9, 0.5625, 1.0, 0.5, 1.0, 0.5, -1.11e-16, 0.5625, -1.11e-16, 0.5625, 0.1, 0.5, 0.1, 0.5, 0.1, 0.5625, 0.1, 0.5625, 0.2, 0.5, 0.2, 0.5, 0.2, 0.5625, 0.2, 0.5625, 0.3, 0.5, 0.3, 0.5, 0.3, 0.5625, 0.3, 0.5625, 0.4, 0.5, 0.4, 0.5, 0.4, 0.5625, 0.4, 0.5625, 0.5, 0.5, 0.5, 0.5, 0.5, 0.5625, 0.5, 0.5625, 0.6, 0.5, 0.6, 0.5625, 0.6, 0.625, 0.6, 0.625, 0.7, 0.5625, 0.7, 0.5625, 0.7, 0.625, 0.7, 0.625, 0.8, 0.5625, 0.8, 0.5625, 0.8, 0.625, 0.8, 0.625, 0.9, 0.5625, 0.9, 0.5625, 0.9, 0.625, 0.9, 0.625, 1.0, 0.5625, 1.0, 0.5625, -1.11e-16, 0.625, -1.11e-16, 0.625, 0.1, 0.5625, 0.1, 0.5625, 0.1, 0.625, 0.1, 0.625, 0.2, 0.5625, 0.2, 0.5625, 0.2, 0.625, 0.2, 0.625, 0.3, 0.5625, 0.3, 0.5625, 0.3, 0.625, 0.3, 0.625, 0.4, 0.5625, 0.4, 0.5625, 0.4, 0.625, 0.4, 0.625, 0.5, 0.5625, 0.5, 0.5625, 0.5, 0.625, 0.5, 0.625, 0.6, 0.5625, 0.6, 0.625, 0.6, 0.6875, 0.6, 0.6875, 0.7, 0.625, 0.7, 0.625, 0.7, 0.6875, 0.7, 0.6875, 0.8, 0.625, 0.8, 0.625, 0.8, 0.6875, 0.8, 0.6875, 0.9, 0.625, 0.9, 0.625, 0.9, 0.6875, 0.9, 0.6875, 1.0, 0.625, 1.0, 0.625, -1.11e-16, 0.6875, -1.11e-16, 0.6875, 0.1, 0.625, 0.1, 0.625, 0.1, 0.6875, 0.1, 0.6875, 0.2, 0.625, 0.2, 0.625, 0.2, 0.6875, 0.2, 0.6875, 0.3, 0.625, 0.3, 0.625, 0.3, 0.6875, 0.3, 0.6875, 0.4, 0.625, 0.4, 0.625, 0.4, 0.6875, 0.4, 0.6875, 0.5, 0.625, 0.5, 0.625, 0.5, 0.6875, 0.5, 0.6875, 0.6, 0.625, 0.6, 0.6875, 0.6, 0.75, 0.6, 0.75, 0.7, 0.6875, 0.7, 0.6875, 0.7, 0.75, 0.7, 0.75, 0.8, 0.6875, 0.8, 0.6875, 0.8, 0.75, 0.8, 0.75, 0.9, 0.6875, 0.9, 0.6875, 0.9, 0.75, 0.9, 0.75, 1.0, 0.6875, 1.0, 0.6875, -1.11e-16, 0.75, -1.11e-16, 0.75, 0.1, 0.6875, 0.1, 0.6875, 0.1, 0.75, 0.1, 0.75, 0.2, 0.6875, 0.2, 0.6875, 0.2, 0.75, 0.2, 0.75, 0.3, 0.6875, 0.3, 0.6875, 0.3, 0.75, 0.3, 0.75, 0.4, 0.6875, 0.4, 0.6875, 0.4, 0.75, 0.4, 0.75, 0.5, 0.6875, 0.5, 0.6875, 0.5, 0.75, 0.5, 0.75, 0.6, 0.6875, 0.6, 0.25, 0.6, 0.3125, 0.6, 0.3125, 0.7, 0.25, 0.7, 0.25, 0.7, 0.3125, 0.7, 0.3125, 0.8, 0.25, 0.8, 0.25, 0.8, 0.3125, 0.8, 0.3125, 0.9, 0.25, 0.9, 0.25, 0.9, 0.3125, 0.9, 0.3125, 1.0, 0.25, 1.0, 0.25, -1.11e-16, 0.3125, -1.11e-16, 0.3125, 0.1, 0.25, 0.1, 0.25, 0.1, 0.3125, 0.1, 0.3125, 0.2, 0.25, 0.2, 0.25, 0.2, 0.3125, 0.2, 0.3125, 0.3, 0.25, 0.3, 0.25, 0.3, 0.3125, 0.3, 0.3125, 0.4, 0.25, 0.4, 0.25, 0.4, 0.3125, 0.4, 0.3125, 0.5, 0.25, 0.5, 0.25, 0.5, 0.3125, 0.5, 0.3125, 0.6, 0.25, 0.6, 0.3125, 0.6, 0.375, 0.6, 0.375, 0.7, 0.3125, 0.7, 0.3125, 0.7, 0.375, 0.7, 0.375, 0.8, 0.3125, 0.8, 0.3125, 0.8, 0.375, 0.8, 0.375, 0.9, 0.3125, 0.9, 0.3125, 0.9, 0.375, 0.9, 0.375, 1.0, 0.3125, 1.0, 0.3125, -1.11e-16, 0.375, -1.11e-16, 0.375, 0.1, 0.3125, 0.1, 0.3125, 0.1, 0.375, 0.1, 0.375, 0.2, 0.3125, 0.2, 0.3125, 0.2, 0.375, 0.2, 0.375, 0.3, 0.3125, 0.3, 0.3125, 0.3, 0.375, 0.3, 0.375, 0.4, 0.3125, 0.4, 0.3125, 0.4, 0.375, 0.4, 0.375, 0.5, 0.3125, 0.5, 0.3125, 0.5, 0.375, 0.5, 0.375, 0.6, 0.3125, 0.6, 0.375, 0.6, 0.4375, 0.6, 0.4375, 0.7, 0.375, 0.7, 0.375, 0.7, 0.4375, 0.7, 0.4375, 0.8, 0.375, 0.8, 0.375, 0.8, 0.4375, 0.8, 0.4375, 0.9, 0.375, 0.9, 0.375, 0.9, 0.4375, 0.9, 0.4375, 1.0, 0.375, 1.0, 0.375, -1.11e-16, 0.4375, -1.11e-16, 0.4375, 0.1, 0.375, 0.1, 0.375, 0.1, 0.4375, 0.1, 0.4375, 0.2, 0.375, 0.2, 0.375, 0.2, 0.4375, 0.2, 0.4375, 0.3, 0.375, 0.3, 0.375, 0.3, 0.4375, 0.3, 0.4375, 0.4, 0.375, 0.4, 0.375, 0.4, 0.4375, 0.4, 0.4375, 0.5, 0.375, 0.5, 0.375, 0.5, 0.4375, 0.5, 0.4375, 0.6, 0.375, 0.6, 0.4375, 0.6, 0.5, 0.6, 0.5, 0.7, 0.4375, 0.7, 0.4375, 0.7, 0.5, 0.7, 0.5, 0.8, 0.4375, 0.8, 0.4375, 0.8, 0.5, 0.8, 0.5, 0.9, 0.4375, 0.9, 0.4375, 0.9, 0.5, 0.9, 0.5, 1.0, 0.4375, 1.0, 0.4375, -1.11e-16, 0.5, -1.11e-16, 0.5, 0.1, 0.4375, 0.1, 0.4375, 0.1, 0.5, 0.1, 0.5, 0.2, 0.4375, 0.2, 0.4375, 0.2, 0.5, 0.2, 0.5, 0.3, 0.4375, 0.3, 0.4375, 0.3, 0.5, 0.3, 0.5, 0.4, 0.4375, 0.4, 0.4375, 0.4, 0.5, 0.4, 0.5, 0.5, 0.4375, 0.5, 0.4375, 0.5, 0.5, 0.5, 0.5, 0.6, 0.4375, 0.6])
me_torus.update()

# ---- objects
ob_cube = bpy.data.objects.new('Cube', me_cube)
ob_light = bpy.data.objects.new('Light', light_light)
ob_camera = bpy.data.objects.new('Camera', cam_camera)
ob_cube_002 = bpy.data.objects.new('Cube.002', me_cube_002)
ob_cube_001 = bpy.data.objects.new('Cube.001', me_cube_003)
ob_cube_003 = bpy.data.objects.new('Cube.003', me_cube_005)
ob_cylinder = bpy.data.objects.new('Cylinder', me_cylinder)
ob_cylinder_001 = bpy.data.objects.new('Cylinder.001', me_cylinder_001)
ob_torus = bpy.data.objects.new('Torus', me_torus)

# ---- transforms, parenting, visibility, modifiers, constraints
ob_cube.location = (7.0, 5.0, 1.0)
ob_cube.rotation_euler = (0.0, -0.0, -3.142)
ob_cube.lock_rotations_4d = False
ob_cube.empty_display_type = 'ARROWS'
ob_cube.lineart.crease_threshold = 0.0
ob_light.location = (9.076, 2.005, 5.904)
ob_light.rotation_euler = (0.6503, 0.05522, 1.866)
ob_light.lock_rotations_4d = False
ob_light.empty_display_type = 'ARROWS'
ob_light.color = (0.0, 0.0, 0.0, 0.0)
ob_light.lineart.crease_threshold = 0.0
ob_camera.location = (12.36, -5.926, 4.958)
ob_camera.rotation_euler = (1.109, 0.0, 0.8149)
ob_camera.lock_rotations_4d = False
ob_camera.empty_display_type = 'ARROWS'
ob_camera.color = (0.0, 0.0, 0.0, 0.0)
ob_camera.display_type = 'WIRE'
ob_camera.lineart.crease_threshold = 0.0
ob_cube_002.location = (5.0, 1.0, 1.0)
ob_cube_002.rotation_euler = (0.0, -0.0, 1.571)
ob_cube_001.location = (16.0, 1.0, 1.0)
ob_cube_003.location = (-14.02, 1.0, 1.0)
ob_cube_003.rotation_euler = (0.0, -0.0, -3.142)
ob_cylinder.location = (-25.0, 0.0, 1.0)
ob_cylinder_001.location = (-20.03, 1.0, 1.041)
ob_torus.location = (-20.03, 1.006, 2.702)
ob_torus.scale = (0.8878, 0.8878, 0.8878)

# ---- collection membership
col_collection.objects.link(ob_cube)
col_collection.objects.link(ob_light)
col_collection.objects.link(ob_camera)
col_collection.objects.link(ob_cube_002)
col_collection.objects.link(ob_cube_001)
col_collection.objects.link(ob_cube_003)
col_collection.objects.link(ob_cylinder)
col_collection.objects.link(ob_cylinder_001)
col_collection.objects.link(ob_torus)

# ---- scene / render settings (as saved in the file)
scene.camera = ob_camera
scene.frame_start = 1; scene.frame_end = 250; scene.frame_set(28)
scene.render.engine = 'BLENDER_EEVEE_NEXT'
scene.cycles.sampling_pattern = 'TABULATED_SOBOL'
bpy.context.view_layer.update()

